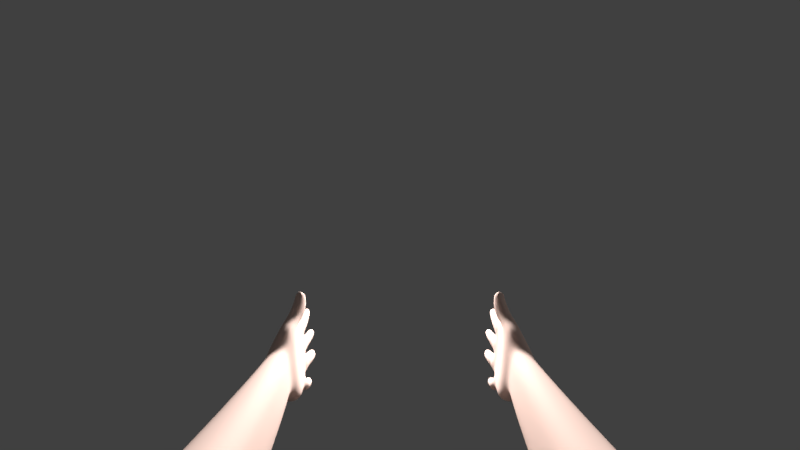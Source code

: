 # Source: CHARACTER_FPS.blend  (saved by Blender 2.79.1; exported with 4.5.12 LTS)
import bpy
from mathutils import Matrix  # noqa: F401  (used for matrix-valued properties, if any)

bpy.ops.wm.read_factory_settings(use_empty=True)
scene = bpy.context.scene
scene.name = 'Scene'

# ---- collections
col_collection_1_001 = bpy.data.collections.new('Collection 1.001'); scene.collection.children.link(col_collection_1_001)
col_collection_1_001.hide_render = True
col_collection_1_001.hide_viewport = True
col_collection_5 = bpy.data.collections.new('Collection 5'); scene.collection.children.link(col_collection_5)
col_collection_5.hide_render = True
col_collection_5.hide_viewport = True
col_collection_11 = bpy.data.collections.new('Collection 11'); scene.collection.children.link(col_collection_11)

# ---- materials (node trees are filled in below, after node groups)
mat_ground = bpy.data.materials.new('ground')
mat_ground.alpha_threshold = 0.0
mat_ground.use_transparent_shadow = False
mat_ground.diffuse_color = (0.04907, 0.4109, 0.04236, 1.0)
mat_ground.roughness = 0.5
mat_ground.specular_intensity = 0.7226
mat_material_002 = bpy.data.materials.new('Material.002')
mat_material_002.alpha_threshold = 0.0
mat_material_002.use_transparent_shadow = False
mat_material_002.diffuse_color = (0.477, 0.477, 0.477, 1.0)
mat_material_002.roughness = 0.5
mat_bala_cor = bpy.data.materials.new('bala cor')
mat_bala_cor.alpha_threshold = 0.0
mat_bala_cor.use_transparent_shadow = False
mat_bala_cor.diffuse_color = (0.7962, 0.6958, 0.01083, 1.0)
mat_bala_cor.roughness = 0.5
mat_material = bpy.data.materials.new('Material')
mat_material.alpha_threshold = 0.0
mat_material.use_transparent_shadow = False
mat_material.diffuse_color = (0.8, 0.585, 0.5101, 1.0)
mat_material.roughness = 0.5

# ---- material node trees

# ---- world
world_world = bpy.data.worlds.new('World'); scene.world = world_world
world_world.color = (0.05088, 0.05088, 0.05088)
world_world.use_sun_shadow = False
world_world.sun_shadow_jitter_overblur = 0.0
world_world.cycles.sampling_method = 'MANUAL'

# ---- cameras
cam_camera_002 = bpy.data.cameras.new('Camera.002')
cam_camera_002.passepartout_alpha = 1.0
cam_camera_002.clip_end = 100.0
cam_camera_002.lens = 13.43
cam_camera_002.sensor_width = 32.0
cam_camera_002.sensor_height = 18.0
cam_camera_002.ortho_scale = 7.314
cam_camera_002.lens_unit = 'FOV'
cam_camera_002.dof.focus_distance = 0.0
cam_camera_002.dof.aperture_fstop = 128.0

# ---- lights
light_lamp_001 = bpy.data.lights.new('Lamp.001', 'POINT')
light_lamp_001.transmission_factor = 0.0
light_lamp_001.cutoff_distance = 30.0
light_lamp_001.energy = 100.0
light_lamp_001.shadow_buffer_clip_start = 1.001
light_lamp_001.shadow_soft_size = 0.1
light_lamp_001.shadow_maximum_resolution = 0.006
light_lamp_001.use_absolute_resolution = True
light_point = bpy.data.lights.new('Point', 'POINT')
light_point.transmission_factor = 0.0
light_point.energy = 100.0
light_point.shadow_buffer_clip_start = 0.5
light_point.shadow_soft_size = 0.1
light_point.shadow_maximum_resolution = 0.006
light_point.use_absolute_resolution = True
light_point_003 = bpy.data.lights.new('Point.003', 'POINT')
light_point_003.transmission_factor = 0.0
light_point_003.energy = 100.0
light_point_003.shadow_buffer_clip_start = 0.5
light_point_003.shadow_soft_size = 0.1
light_point_003.shadow_maximum_resolution = 0.006
light_point_003.use_absolute_resolution = True
light_point_001 = bpy.data.lights.new('Point.001', 'POINT')
light_point_001.transmission_factor = 0.0
light_point_001.energy = 100.0
light_point_001.shadow_buffer_clip_start = 0.5
light_point_001.shadow_soft_size = 0.1
light_point_001.shadow_maximum_resolution = 0.006
light_point_001.use_absolute_resolution = True

# ---- meshes
me_cube_001 = bpy.data.meshes.new('Cube.001')
me_cube_001.from_pydata([(-1.0, -1.0, -1.0), (-1.0, -1.0, 1.0), (-1.0, 1.0, -1.0), (-1.0, 1.0, 1.0), (1.0, -1.0, -1.0), (1.0, -1.0, 1.0), (1.0, 1.0, -1.0), (1.0, 1.0, 1.0)], [], [(0, 1, 3, 2), (2, 3, 7, 6), (6, 7, 5, 4), (4, 5, 1, 0), (2, 6, 4, 0), (7, 3, 1, 5)])
me_cube_001.use_remesh_preserve_volume = False
me_cube_001.use_remesh_preserve_attributes = False
me_cube_001.use_mirror_vertex_groups = False
me_cube_001.update()
me_ground = bpy.data.meshes.new('ground')
me_ground.from_pydata([(-20.0, -20.0, 0.0), (20.0, -20.0, 0.0), (-20.0, 20.0, 0.0), (20.0, 20.0, 0.0)], [], [(0, 1, 3, 2)])
_uv = me_ground.uv_layers.new(name='UVMap')
_uv.uv.foreach_set('vector', [0.0, 0.0, 1.0, 0.0, 1.0, 1.0, 0.0, 1.0])
me_ground.materials.append(mat_ground)
me_ground.use_remesh_preserve_volume = False
me_ground.use_remesh_preserve_attributes = False
me_ground.use_mirror_vertex_groups = False
me_ground.update()
me_piston_piston1 = bpy.data.meshes.new('piston piston1')
me_piston_piston1.from_pydata([(0.01641, 0.01473, -0.09438), (0.009564, 0.01529, -0.09182), (0.003733, 0.01584, -0.08974), (-0.02343, 0.02838, -0.1548), (-0.01356, 0.02706, -0.1599), (0.0417, -0.02417, 0.004826), (0.04247, -0.04643, 0.009454), (0.05558, -0.04551, 0.002347), (0.05565, -0.03789, 0.0003963), (0.05574, -0.0286, -0.001978), (0.05578, -0.02485, -0.002937), (0.006442, -0.003943, -0.08086), (0.007435, -0.01509, -0.07712), (0.01085, -0.01543, -0.07867), (0.009723, -0.006204, -0.08159), (0.009479, -0.004208, -0.08222), (-0.001834, 0.0159, -0.08699), (-0.008452, 0.01605, -0.08384), (-0.03364, 0.02813, -0.1514), (0.02634, -0.02328, 0.009547), (0.02671, -0.02705, 0.01033), (0.02764, -0.03639, 0.01228), (0.02839, -0.04406, 0.01388), (0.003348, -0.003881, -0.07962), (0.003451, -0.005868, -0.07893), (0.003929, -0.01506, -0.07573), (-0.01957, 0.06372, -0.1502), (-0.01049, 0.05971, -0.1553), (0.03725, 0.005009, -0.04822), (0.0373, 0.0435, -0.05088), (0.05823, 0.03563, -0.004971), (0.05587, -0.01524, -0.005395), (0.02507, 0.04752, -0.04341), (0.04441, 0.03973, 0.003175), (0.02515, 0.04762, -0.07743), (0.01387, 0.05159, -0.07036), (0.02489, 0.01077, -0.07559), (0.04134, -0.01381, 0.002671), (0.006169, 0.05439, -0.08886), (0.01681, 0.05045, -0.09566), (0.03024, 0.005783, -0.04419), (0.01798, 0.01141, -0.07248), (0.05515, -0.0911, 0.014), (0.03316, -0.08255, -0.03482), (0.03655, -0.02994, -0.04059), (0.02381, -0.08746, -0.02937), (0.02482, -0.02948, -0.03431), (0.04417, -0.09554, 0.01967), (0.03809, -0.00609, -0.04321), (0.03062, -0.005712, -0.03891), (0.03689, -0.01458, -0.04205), (0.03035, -0.01418, -0.03816), (0.00436, 0.005085, -0.08691), (0.007555, 0.00483, -0.08812), (0.00646, -0.002819, -0.08915), (0.003477, -0.002575, -0.08803), (0.02405, 0.00646, -0.04064), (0.01201, 0.01202, -0.06975), (0.02542, -0.005447, -0.03592), (0.007325, 0.003717, -0.07975), (0.01057, 0.00344, -0.08119), (0.006429, -0.004838, -0.08915), (0.002958, -0.01302, -0.08793), (0.006295, -0.01333, -0.08913), (0.005954, -0.01571, -0.08945), (0.002682, -0.01541, -0.08828), (0.003376, -0.004613, -0.08801), (0.01102, -0.0183, -0.07775), (0.007809, -0.01811, -0.07585), (0.0153, -0.01972, -0.0678), (0.01518, -0.02143, -0.06795), (0.01182, -0.01938, -0.06622), (0.01155, -0.02176, -0.06657), (0.01979, -0.02297, -0.05706), (0.01614, -0.02333, -0.05555), (0.01642, -0.02094, -0.0552), (0.02003, -0.02129, -0.05683), (0.01926, -0.02086, -0.04851), (0.02305, -0.02122, -0.05022), (0.02283, -0.02295, -0.05068), (0.01898, -0.02325, -0.04886), (0.03583, -0.02574, -0.04144), (0.02424, -0.02423, -0.03633), (0.03035, -0.01418, -0.03816), (0.02511, -0.01397, -0.03514), (-0.02951, 0.06073, -0.1473), (0.009367, 0.0065, -0.0364), (0.02538, -0.01361, 0.007533), (0.02865, 0.03721, 0.007573), (0.01091, 0.04491, -0.03969), (0.0006354, 0.04893, -0.06704), (-0.001198, 0.01217, -0.06453), (-0.006418, 0.05169, -0.08581), (0.005864, 0.01206, -0.06734), (0.01718, 0.006481, -0.03865), (0.01216, -0.02863, -0.03025), (0.01389, -0.08152, -0.02664), (0.03293, -0.08991, 0.02342), (0.01966, -0.005125, -0.03426), (0.01138, -0.004662, -0.03189), (0.01962, -0.01361, -0.03361), (0.01227, -0.01326, -0.03161), (0.0005892, -0.002504, -0.08666), (0.001261, 0.005166, -0.08545), (0.004019, 0.00379, -0.07841), (0.0004298, -0.004517, -0.0866), (-0.0004453, -0.01537, -0.08674), (-0.0002365, -0.01298, -0.08636), (0.004214, -0.01794, -0.07486), (0.008086, -0.02105, -0.06494), (0.008262, -0.01934, -0.06482), (0.01257, -0.02258, -0.054), (0.01271, -0.0209, -0.05373), (0.01537, -0.02081, -0.04697), (0.01505, -0.02253, -0.04738), (0.01243, -0.02449, -0.03152), (0.01962, -0.01361, -0.03361), (0.02542, -0.01398, -0.03528)], [], [(0, 1, 2, 3, 4), (5, 6, 7, 8, 9, 10), (11, 12, 13, 14, 15), (2, 16, 17, 18, 3), (19, 20, 21, 22, 6, 5), (23, 24, 25, 12, 11), (3, 26, 27, 4), (28, 29, 30, 31), (29, 32, 33, 30), (34, 35, 32, 29), (36, 34, 29, 28), (31, 30, 33, 37), (27, 26, 38, 39), (10, 31, 37, 5), (4, 27, 39, 0), (36, 28, 40, 41), (7, 42, 43, 44), (44, 43, 45, 46), (42, 47, 45, 43), (28, 48, 49, 40), (31, 10, 48, 28), (0, 36, 41, 1), (0, 39, 34, 36), (39, 38, 35, 34), (42, 7, 6, 47), (48, 50, 51, 49), (10, 9, 50, 48), (52, 53, 54, 55), (41, 40, 56, 57), (40, 49, 58, 56), (2, 1, 53, 52), (41, 57, 59, 60), (1, 41, 60, 53), (54, 15, 14, 61), (53, 60, 15, 54), (60, 59, 11, 15), (62, 63, 64, 65), (55, 54, 61, 66), (64, 67, 68, 65), (63, 13, 67, 64), (67, 13, 69, 70), (13, 12, 71, 69), (72, 70, 73, 74), (69, 71, 75, 76), (68, 67, 70, 72), (76, 75, 77, 78), (74, 73, 79, 80), (81, 79, 78, 50), (80, 79, 81, 82), (61, 14, 13, 63), (66, 61, 63, 62), (79, 73, 76, 78), (73, 70, 69, 76), (83, 50, 78), (46, 82, 81, 44), (84, 58, 49, 83), (78, 77, 84, 83), (50, 9, 8, 81), (81, 8, 7, 44), (3, 18, 85, 26), (86, 87, 88, 89), (89, 88, 33, 32), (90, 89, 32, 35), (91, 86, 89, 90), (87, 37, 33, 88), (85, 92, 38, 26), (19, 5, 37, 87), (18, 17, 92, 85), (91, 93, 94, 86), (22, 95, 96, 97), (95, 46, 45, 96), (97, 96, 45, 47), (86, 94, 98, 99), (87, 86, 99, 19), (17, 16, 93, 91), (17, 91, 90, 92), (92, 90, 35, 38), (97, 47, 6, 22), (99, 98, 100, 101), (19, 99, 101, 20), (52, 55, 102, 103), (93, 57, 56, 94), (94, 56, 58, 98), (2, 52, 103, 16), (93, 104, 59, 57), (16, 103, 104, 93), (102, 105, 24, 23), (103, 102, 23, 104), (104, 23, 11, 59), (62, 65, 106, 107), (55, 66, 105, 102), (106, 65, 68, 108), (107, 106, 108, 25), (108, 109, 110, 25), (25, 110, 71, 12), (72, 74, 111, 109), (110, 112, 75, 71), (68, 72, 109, 108), (112, 113, 77, 75), (74, 80, 114, 111), (115, 101, 113, 114), (80, 82, 115, 114), (105, 107, 25, 24), (66, 62, 107, 105), (114, 113, 112, 111), (111, 112, 110, 109), (116, 113, 101), (46, 95, 115, 82), (117, 116, 98, 58), (113, 116, 117, 77), (101, 115, 21, 20), (115, 95, 22, 21)])
me_piston_piston1.materials.append(mat_material_002)
me_piston_piston1.use_remesh_preserve_volume = False
me_piston_piston1.use_remesh_preserve_attributes = False
me_piston_piston1.use_mirror_vertex_groups = False
me_piston_piston1.update()
me_cube_005 = bpy.data.meshes.new('Cube.005')
me_cube_005.from_pydata([(-0.3748, -0.3391, -1.0), (-0.3748, -0.3391, 1.0), (-0.3748, 0.3391, -1.0), (-0.3748, 0.3391, 1.0), (0.3748, -0.3391, -1.0), (0.3748, -0.3391, 1.0), (0.3748, 0.3391, -1.0), (0.3748, 0.3391, 1.0)], [], [(0, 1, 3, 2), (2, 3, 7, 6), (6, 7, 5, 4), (4, 5, 1, 0), (2, 6, 4, 0), (7, 3, 1, 5)])
me_cube_005.use_remesh_preserve_volume = False
me_cube_005.use_remesh_preserve_attributes = False
me_cube_005.use_mirror_vertex_groups = False
me_cube_005.update()
me_cube_003 = bpy.data.meshes.new('Cube.003')
me_cube_003.from_pydata([(-0.002614, -0.1478, 0.01256), (-0.002614, -0.1474, 0.01911), (-0.002614, -0.1355, 0.01384), (-0.002614, -0.1351, 0.02039), (0.002614, -0.1478, 0.01256), (0.002614, -0.1474, 0.01911), (0.002614, -0.1355, 0.01384), (0.002614, -0.1351, 0.02039)], [], [(0, 1, 3, 2), (2, 3, 7, 6), (6, 7, 5, 4), (4, 5, 1, 0), (2, 6, 4, 0), (7, 3, 1, 5)])
me_cube_003.materials.append(mat_bala_cor)
me_cube_003.use_remesh_preserve_volume = False
me_cube_003.use_remesh_preserve_attributes = False
me_cube_003.use_mirror_vertex_groups = False
me_cube_003.update()
me_mao = bpy.data.meshes.new('MAO')
me_mao.from_pydata([(0.1728, 0.4974, 0.06994), (0.175, 0.5069, 0.06155), (0.1791, 0.503, 0.05137), (0.1773, 0.4689, 0.05128), (0.1721, 0.4633, 0.05699), (0.164, 0.5122, -0.03704), (0.1629, 0.5219, -0.04005), (0.1618, 0.5308, -0.04278), (0.1534, 0.5305, -0.04593), (0.1533, 0.5127, -0.0385), (0.1547, 0.5487, 0.0447), (0.1587, 0.5497, 0.05337), (0.1581, 0.5346, 0.05418), (0.1554, 0.5343, 0.03154), (0.156, 0.5481, 0.03108), (0.1483, 0.5471, -0.009528), (0.1529, 0.5474, 0.004457), (0.1523, 0.5336, 0.004919), (0.1489, 0.5324, -0.02384), (0.1498, 0.5466, -0.02216), (0.1518, 0.548, 0.01955), (0.1452, 0.515, -0.01852), (0.1458, 0.5132, -0.03492), (0.1462, 0.531, -0.04239), (0.1438, 0.5327, -0.03401), (0.153, 0.5193, 0.09316), (0.1483, 0.5219, 0.09101), (0.1504, 0.5404, 0.1064), (0.1557, 0.538, 0.1096), (0.1556, 0.5369, 0.1087), (0.155, 0.5328, 0.105), (0.1679, 0.5246, 0.08605), (0.1659, 0.5366, 0.09971), (0.1653, 0.5403, 0.1038), (0.1651, 0.5414, 0.1051), (0.1643, 0.5446, 0.1008), (0.1671, 0.528, 0.08281), (0.1494, 0.4642, 0.06816), (0.145, 0.4707, 0.05503), (0.1524, 0.5041, 0.06477), (0.1488, 0.4965, 0.07159), (0.1522, 0.4917, 0.07435), (0.1694, 0.4621, -0.01387), (0.176, 0.4623, 0.003429), (0.1753, 0.4962, 0.003275), (0.1728, 0.4959, -0.00863), (0.1705, 0.4956, -0.01874), (0.1789, 0.463, 0.02814), (0.1774, 0.4968, 0.02561), (0.1763, 0.4965, 0.01378), (0.1672, 0.4957, -0.02766), (0.1643, 0.4957, -0.03523), (0.1627, 0.464, -0.02943), (0.1783, 0.5, 0.03901), (0.1738, 0.6038, 0.05485), (0.1737, 0.6046, 0.05522), (0.1714, 0.6101, 0.05095), (0.1714, 0.6146, 0.05257), (0.1729, 0.6139, 0.05723), (0.1727, 0.6155, 0.05761), (0.1709, 0.6168, 0.05155), (0.1699, 0.5971, 0.04638), (0.1583, 0.557, -0.04714), (0.1584, 0.566, -0.05011), (0.1568, 0.5662, -0.05525), (0.1569, 0.5707, -0.05653), (0.1585, 0.5728, -0.0522), (0.1586, 0.5742, -0.05278), (0.1564, 0.5725, -0.05858), (0.1558, 0.5566, -0.05316), (0.1714, 0.5952, 0.06025), (0.1721, 0.6145, 0.06329), (0.1724, 0.6126, 0.06131), (0.1725, 0.608, 0.06134), (0.1679, 0.6095, 0.02178), (0.1685, 0.6313, 0.02041), (0.1689, 0.631, 0.01372), (0.169, 0.6292, 0.01379), (0.1686, 0.6293, 0.01854), (0.1686, 0.6246, 0.01942), (0.1692, 0.6199, 0.01415), (0.1696, 0.6182, 0.01424), (0.1641, 0.6008, -0.01078), (0.1647, 0.6224, -0.01438), (0.1653, 0.621, -0.02167), (0.1652, 0.6204, -0.02219), (0.1649, 0.6204, -0.01597), (0.1644, 0.6168, -0.01538), (0.1655, 0.611, -0.02058), (0.1659, 0.6082, -0.02027), (0.1578, 0.5583, -0.04013), (0.1582, 0.5766, -0.045), (0.1582, 0.5739, -0.04654), (0.1581, 0.5703, -0.04503), (0.1628, 0.6142, -0.02773), (0.1633, 0.618, -0.02806), (0.1628, 0.6196, -0.02974), (0.1622, 0.5986, -0.02656), (0.1674, 0.6242, 0.008388), (0.1675, 0.6289, 0.008744), (0.1669, 0.6309, 0.007346), (0.1662, 0.6091, 0.007482), (0.175, 0.5142, 0.002801), (0.1712, 0.5141, -0.00814), (0.1783, 0.5149, 0.0272), (0.1755, 0.5147, 0.01561), (0.1753, 0.5159, 0.05232), (0.1775, 0.5154, 0.03923), (0.1682, 0.5138, -0.02119), (0.1662, 0.513, -0.02887), (0.137, 0.4639, -0.01012), (0.1436, 0.4434, 0.0003077), (0.1472, 0.443, -0.004677), (0.1379, 0.465, -0.02736), (0.1665, 0.442, -0.00691), (0.1712, 0.4419, -0.002897), (0.1725, 0.5324, 0.002584), (0.173, 0.5468, 0.01644), (0.1691, 0.5465, 0.002581), (0.1516, 0.556, -0.05487), (0.152, 0.5727, -0.05883), (0.176, 0.5332, 0.02916), (0.176, 0.5475, 0.04237), (0.1722, 0.5472, 0.0292), (0.1572, 0.5988, -0.02708), (0.1579, 0.6199, -0.03025), (0.1591, 0.61, 0.0228), (0.1553, 0.61, 0.01635), (0.1583, 0.6316, 0.01498), (0.1615, 0.6316, 0.01887), (0.1672, 0.5955, 0.06203), (0.1628, 0.5957, 0.06125), (0.1659, 0.6152, 0.06227), (0.1686, 0.6147, 0.0648), (0.177, 0.4425, 0.02762), (0.1761, 0.443, 0.03858), (0.1746, 0.442, 0.007003), (0.1484, 0.4446, 0.04179), (0.1459, 0.4443, 0.03122), (0.1412, 0.4651, 0.0325), (0.1435, 0.4437, 0.0106), (0.1383, 0.4644, 0.007795), (0.1496, 0.5157, 0.00575), (0.1464, 0.4978, 0.00663), (0.1422, 0.4972, -0.01546), (0.1524, 0.5163, 0.0302), (0.149, 0.4984, 0.0289), (0.1538, 0.5171, 0.05482), (0.1493, 0.4642, -0.03293), (0.1501, 0.4957, -0.0379), (0.1662, 0.5165, 0.05602), (0.1587, 0.5077, 0.06035), (0.14, 0.4964, -0.03403), (0.156, 0.532, -0.02466), (0.1664, 0.5315, -0.02587), (0.1628, 0.5459, -0.02368), (0.1545, 0.5463, -0.02455), (0.1672, 0.5342, 0.05611), (0.1639, 0.5495, 0.05523), (0.1696, 0.546, -0.01189), (0.1741, 0.5338, 0.05233), (0.1791, 0.5332, 0.04029), (0.1779, 0.5326, 0.01633), (0.1732, 0.5319, -0.01069), (0.1625, 0.6162, 0.05827), (0.1679, 0.6169, 0.05777), (0.1655, 0.5973, 0.04602), (0.1672, 0.617, 0.05125), (0.159, 0.5968, 0.05432), (0.1646, 0.6315, 0.02197), (0.1638, 0.6324, 0.01442), (0.1636, 0.6098, 0.02349), (0.1689, 0.6092, 0.01472), (0.1617, 0.6093, 0.006913), (0.1628, 0.6311, 0.006827), (0.1601, 0.6227, -0.01289), (0.1572, 0.6224, -0.01577), (0.1533, 0.6216, -0.02104), (0.159, 0.6226, -0.02162), (0.1544, 0.6013, -0.009644), (0.1504, 0.6004, -0.01712), (0.1594, 0.6011, -0.009254), (0.1651, 0.5995, -0.01916), (0.154, 0.5769, -0.04356), (0.1512, 0.5764, -0.04617), (0.1475, 0.5752, -0.05033), (0.153, 0.576, -0.05154), (0.1491, 0.5588, -0.03913), (0.1458, 0.5577, -0.04536), (0.1536, 0.5586, -0.03869), (0.1612, 0.4898, 0.07551), (0.1608, 0.4623, 0.0691), (0.1534, 0.4451, 0.04985), (0.1549, 0.5447, 0.09949), (0.1615, 0.5464, 0.09796), (0.1571, 0.5441, 0.1037), (0.16, 0.5375, 0.07943), (0.1604, 0.5198, 0.09173), (0.1606, 0.5263, 0.09716), (0.1501, 0.5342, 0.08112), (0.1482, 0.5461, -0.03317), (0.1536, 0.5458, -0.03264), (0.1441, 0.5454, -0.04089), (0.1567, 0.5437, -0.05126), (0.1515, 0.5443, -0.05201), (0.1462, 0.5443, -0.05004), (0.1587, 0.5455, -0.03438), (0.1449, 0.5321, 0.08669), (0.1502, 0.5423, 0.1034), (0.1608, 0.5324, 0.1023), (0.1574, 0.6096, 0.008497), (0.1605, 0.6313, 0.01043), (0.1613, 0.5975, 0.04737), (0.165, 0.6168, 0.05393), (0.1718, 0.549, 0.05186), (0.1524, 0.5991, -0.02542), (0.1558, 0.6204, -0.02671), (0.1474, 0.5562, -0.05295), (0.1499, 0.5735, -0.05577), (0.1512, 0.5607, -0.02099), (0.1556, 0.5604, -0.02285), (0.1561, 0.5746, -0.02453), (0.1506, 0.5749, -0.02262), (0.1654, 0.5611, -0.002948), (0.1582, 0.5615, -0.001623), (0.1586, 0.5763, -0.003861), (0.1641, 0.5759, -0.005618), (0.1618, 0.5601, -0.02221), (0.1675, 0.5555, -0.01285), (0.1684, 0.5636, -0.01406), (0.1619, 0.5743, -0.02393), (0.1536, 0.5617, -0.001572), (0.1528, 0.5765, -0.004311), (0.1496, 0.5614, -0.0115), (0.1483, 0.5759, -0.01329), (0.1688, 0.565, 0.02536), (0.1617, 0.5654, 0.02682), (0.1625, 0.5832, 0.02611), (0.1676, 0.5829, 0.02407), (0.155, 0.5651, 0.007627), (0.1593, 0.5649, 0.006551), (0.1602, 0.5827, 0.006186), (0.155, 0.583, 0.00809), (0.1666, 0.5645, 0.006279), (0.1656, 0.5824, 0.00687), (0.1709, 0.5608, 0.01624), (0.1716, 0.5737, 0.01589), (0.1572, 0.5657, 0.02671), (0.1571, 0.5835, 0.02529), (0.1536, 0.5656, 0.01841), (0.153, 0.5834, 0.01776), (0.171, 0.562, 0.05417), (0.1649, 0.5624, 0.05678), (0.166, 0.5754, 0.06002), (0.1712, 0.5751, 0.05776), (0.1577, 0.5624, 0.03688), (0.1625, 0.5621, 0.03582), (0.1637, 0.5765, 0.0396), (0.1583, 0.5768, 0.04131), (0.1703, 0.5617, 0.03542), (0.1748, 0.5574, 0.04444), (0.1751, 0.5666, 0.04631), (0.1692, 0.5762, 0.04005), (0.1599, 0.5626, 0.05546), (0.1559, 0.5625, 0.04729), (0.1557, 0.5765, 0.05011), (0.1603, 0.5757, 0.05903), (0.152, 0.5876, -0.02346), (0.1568, 0.5873, -0.0251), (0.1636, 0.5888, -0.008926), (0.1589, 0.5891, -0.007419), (0.1617, 0.587, -0.02458), (0.1652, 0.588, -0.01729), (0.166, 0.5906, -0.01784), (0.154, 0.5893, -0.007805), (0.1501, 0.5886, -0.01536), (0.171, 0.5887, 0.05899), (0.1668, 0.5889, 0.06081), (0.1607, 0.5906, 0.04582), (0.1649, 0.5904, 0.04444), (0.1694, 0.5901, 0.0448), (0.1732, 0.589, 0.0515), (0.1739, 0.5904, 0.05177), (0.1622, 0.5891, 0.06001), (0.1584, 0.5901, 0.0529), (0.1673, 0.5972, 0.02228), (0.163, 0.5975, 0.02399), (0.1568, 0.5973, 0.008894), (0.1611, 0.597, 0.007299), (0.1656, 0.5968, 0.007872), (0.1711, 0.5824, 0.01571), (0.1693, 0.5931, 0.01544), (0.1585, 0.5977, 0.0233), (0.1548, 0.5977, 0.0169), (0.1711, 0.5081, 0.07495), (0.1613, 0.503, 0.08093), (0.161, 0.5114, 0.0864), (0.1466, 0.5156, 0.07374), (0.1507, 0.5179, 0.06979), (0.1609, 0.5208, 0.06683), (0.1538, 0.504, 0.08055), (0.1673, 0.5149, 0.07089), (0.1499, 0.5082, 0.07984), (0.1609, 0.5389, 0.1079), (0.1724, 0.596, 0.05322), (0.1747, 0.5754, 0.04813), (0.1698, 0.5997, 0.01508), (0.1676, 0.5749, -0.01545), (0.1568, 0.4424, -0.0102), (0.1637, 0.4446, 0.04984), (0.1712, 0.4445, 0.04684), (0.1605, 0.4136, -0.01166), (0.1657, 0.4135, -0.007219), (0.1657, 0.4165, 0.04782), (0.1574, 0.4165, 0.05114), (0.1351, 0.4152, -0.003673), (0.1392, 0.4148, -0.009189), (0.1498, 0.414, -0.01531), (0.1751, 0.4155, 0.0253), (0.1711, 0.4148, 0.03868), (0.1724, 0.4148, 0.002489), (0.1405, 0.4165, 0.04222), (0.1377, 0.4162, 0.03053), (0.135, 0.4155, 0.007719), (0.146, 0.4171, 0.05114), (0.1659, 0.5368, 0.09963), (0.1607, 0.5326, 0.1024), (0.1614, 0.5375, 0.1077), (0.1655, 0.5401, 0.104), (0.1609, 0.5381, 0.1071), (0.1556, 0.5369, 0.1089), (0.1551, 0.5329, 0.105), (0.1673, 0.5224, -0.02347), (0.1655, 0.5228, -0.03148), (0.167, 0.5314, -0.03593), (0.1656, 0.5851, -0.01689), (0.169, 0.5967, 0.01528), (0.1733, 0.5859, 0.05077), (0.1631, 0.5444, -0.04233), (0.1647, 0.5392, -0.03977), (0.1611, 0.5497, -0.04437), (0.1737, 0.6046, 0.05523), (0.1725, 0.608, 0.06134), (0.1724, 0.6126, 0.06131), (0.1734, 0.6139, 0.05716), (0.1568, 0.5662, -0.05525), (0.1569, 0.5707, -0.05653), (0.1675, 0.6289, 0.008744), (0.1696, 0.6292, 0.01372), (0.1649, 0.6204, -0.01596), (0.1644, 0.6168, -0.01538), (0.1583, 0.5661, -0.0501), (0.1674, 0.6242, 0.00839), (0.1654, 0.611, -0.02056), (0.1714, 0.6146, 0.05257), (0.1714, 0.6101, 0.05095), (0.1692, 0.6199, 0.01416), (0.1686, 0.6246, 0.01942), (0.1686, 0.6293, 0.01854), (0.1658, 0.6204, -0.02226), (0.1634, 0.618, -0.02806), (0.1628, 0.6142, -0.02773), (0.1591, 0.5728, -0.05226), (0.1582, 0.5703, -0.04503), (0.1582, 0.5739, -0.04654), (0.1609, 0.5479, 0.03051), (0.1578, 0.5471, 0.003889), (0.15, 0.1874, -0.03997), (0.1578, 0.1872, -0.03334), (0.1577, 0.1916, 0.0488), (0.1453, 0.1917, 0.05376), (0.1121, 0.1898, -0.02805), (0.1182, 0.1892, -0.03628), (0.134, 0.188, -0.04541), (0.1717, 0.1902, 0.0152), (0.1658, 0.1892, 0.03516), (0.1677, 0.1892, -0.01885), (0.1139, 0.1941, 0.0455), (0.1073, 0.195, 0.02294), (0.1033, 0.1941, -0.01111), (0.1284, 0.1926, 0.05377), (0.1409, 0.01304, -0.0137), (0.1486, 0.01326, -0.006913), (0.1468, 0.02216, 0.07484), (0.1342, 0.02246, 0.07952), (0.1028, 0.0159, -0.002745), (0.109, 0.01488, -0.0108), (0.1251, 0.01332, -0.01951), (0.1615, 0.01891, 0.04168), (0.1552, 0.01897, 0.06153), (0.1582, 0.01607, 0.007656), (0.103, 0.02428, 0.07048), (0.09687, 0.02393, 0.04776), (0.09361, 0.02109, 0.01373), (0.1173, 0.02326, 0.07912), (-0.1728, 0.4974, 0.06994), (-0.175, 0.5069, 0.06155), (-0.1791, 0.503, 0.05137), (-0.1773, 0.4689, 0.05128), (-0.1721, 0.4633, 0.05699), (-0.164, 0.5122, -0.03704), (-0.1629, 0.5219, -0.04005), (-0.1618, 0.5308, -0.04278), (-0.1534, 0.5305, -0.04593), (-0.1533, 0.5127, -0.0385), (-0.1547, 0.5487, 0.0447), (-0.1587, 0.5497, 0.05337), (-0.1581, 0.5346, 0.05418), (-0.1554, 0.5343, 0.03154), (-0.156, 0.5481, 0.03108), (-0.1483, 0.5471, -0.009528), (-0.1529, 0.5474, 0.004457), (-0.1523, 0.5336, 0.004919), (-0.1489, 0.5324, -0.02384), (-0.1498, 0.5466, -0.02216), (-0.1518, 0.548, 0.01955), (-0.1452, 0.515, -0.01852), (-0.1458, 0.5132, -0.03492), (-0.1462, 0.531, -0.04239), (-0.1438, 0.5327, -0.03401), (-0.153, 0.5193, 0.09316), (-0.1483, 0.5219, 0.09101), (-0.1504, 0.5404, 0.1064), (-0.1557, 0.538, 0.1096), (-0.1556, 0.5369, 0.1087), (-0.155, 0.5328, 0.105), (-0.1679, 0.5246, 0.08605), (-0.1659, 0.5366, 0.09971), (-0.1653, 0.5403, 0.1038), (-0.1651, 0.5414, 0.1051), (-0.1643, 0.5446, 0.1008), (-0.1671, 0.528, 0.08281), (-0.1494, 0.4642, 0.06816), (-0.145, 0.4707, 0.05503), (-0.1524, 0.5041, 0.06477), (-0.1488, 0.4965, 0.07159), (-0.1522, 0.4917, 0.07435), (-0.1694, 0.4621, -0.01387), (-0.176, 0.4623, 0.003429), (-0.1753, 0.4962, 0.003275), (-0.1728, 0.4959, -0.00863), (-0.1705, 0.4956, -0.01874), (-0.1789, 0.463, 0.02814), (-0.1774, 0.4968, 0.02561), (-0.1763, 0.4965, 0.01378), (-0.1672, 0.4957, -0.02766), (-0.1643, 0.4957, -0.03523), (-0.1627, 0.464, -0.02943), (-0.1783, 0.5, 0.03901), (-0.1738, 0.6038, 0.05485), (-0.1737, 0.6046, 0.05522), (-0.1714, 0.6101, 0.05095), (-0.1714, 0.6146, 0.05257), (-0.1729, 0.6139, 0.05723), (-0.1727, 0.6155, 0.05761), (-0.1709, 0.6168, 0.05155), (-0.1699, 0.5971, 0.04638), (-0.1583, 0.557, -0.04714), (-0.1584, 0.566, -0.05011), (-0.1568, 0.5662, -0.05525), (-0.1569, 0.5707, -0.05653), (-0.1585, 0.5728, -0.0522), (-0.1586, 0.5742, -0.05278), (-0.1564, 0.5725, -0.05858), (-0.1558, 0.5566, -0.05316), (-0.1714, 0.5952, 0.06025), (-0.1721, 0.6145, 0.06329), (-0.1724, 0.6126, 0.06131), (-0.1725, 0.608, 0.06134), (-0.1679, 0.6095, 0.02178), (-0.1685, 0.6313, 0.02041), (-0.1689, 0.631, 0.01372), (-0.169, 0.6292, 0.01379), (-0.1686, 0.6293, 0.01854), (-0.1686, 0.6246, 0.01942), (-0.1692, 0.6199, 0.01415), (-0.1696, 0.6182, 0.01424), (-0.1641, 0.6008, -0.01078), (-0.1647, 0.6224, -0.01438), (-0.1653, 0.621, -0.02167), (-0.1652, 0.6204, -0.02219), (-0.1649, 0.6204, -0.01597), (-0.1644, 0.6168, -0.01538), (-0.1655, 0.611, -0.02058), (-0.1659, 0.6082, -0.02027), (-0.1578, 0.5583, -0.04013), (-0.1582, 0.5766, -0.045), (-0.1582, 0.5739, -0.04654), (-0.1581, 0.5703, -0.04503), (-0.1628, 0.6142, -0.02773), (-0.1633, 0.618, -0.02806), (-0.1628, 0.6196, -0.02974), (-0.1622, 0.5986, -0.02656), (-0.1674, 0.6242, 0.008388), (-0.1675, 0.6289, 0.008744), (-0.1669, 0.6309, 0.007346), (-0.1662, 0.6091, 0.007482), (-0.175, 0.5142, 0.002801), (-0.1712, 0.5141, -0.00814), (-0.1783, 0.5149, 0.0272), (-0.1755, 0.5147, 0.01561), (-0.1753, 0.5159, 0.05232), (-0.1775, 0.5154, 0.03923), (-0.1682, 0.5138, -0.02119), (-0.1662, 0.513, -0.02887), (-0.137, 0.4639, -0.01012), (-0.1436, 0.4434, 0.0003077), (-0.1472, 0.443, -0.004677), (-0.1379, 0.465, -0.02736), (-0.1665, 0.442, -0.00691), (-0.1712, 0.4419, -0.002897), (-0.1725, 0.5324, 0.002584), (-0.173, 0.5468, 0.01644), (-0.1691, 0.5465, 0.002581), (-0.1516, 0.556, -0.05487), (-0.152, 0.5727, -0.05883), (-0.176, 0.5332, 0.02916), (-0.176, 0.5475, 0.04237), (-0.1722, 0.5472, 0.0292), (-0.1572, 0.5988, -0.02708), (-0.1579, 0.6199, -0.03025), (-0.1591, 0.61, 0.0228), (-0.1553, 0.61, 0.01635), (-0.1583, 0.6316, 0.01498), (-0.1615, 0.6316, 0.01887), (-0.1672, 0.5955, 0.06203), (-0.1628, 0.5957, 0.06125), (-0.1659, 0.6152, 0.06227), (-0.1686, 0.6147, 0.0648), (-0.177, 0.4425, 0.02762), (-0.1761, 0.443, 0.03858), (-0.1746, 0.442, 0.007003), (-0.1484, 0.4446, 0.04179), (-0.1459, 0.4443, 0.03122), (-0.1412, 0.4651, 0.0325), (-0.1435, 0.4437, 0.0106), (-0.1383, 0.4644, 0.007795), (-0.1496, 0.5157, 0.00575), (-0.1464, 0.4978, 0.00663), (-0.1422, 0.4972, -0.01546), (-0.1524, 0.5163, 0.0302), (-0.149, 0.4984, 0.0289), (-0.1538, 0.5171, 0.05482), (-0.1493, 0.4642, -0.03293), (-0.1501, 0.4957, -0.0379), (-0.1662, 0.5165, 0.05602), (-0.1587, 0.5077, 0.06035), (-0.14, 0.4964, -0.03403), (-0.156, 0.532, -0.02466), (-0.1664, 0.5315, -0.02587), (-0.1628, 0.5459, -0.02368), (-0.1545, 0.5463, -0.02455), (-0.1672, 0.5342, 0.05611), (-0.1639, 0.5495, 0.05523), (-0.1696, 0.546, -0.01189), (-0.1741, 0.5338, 0.05233), (-0.1791, 0.5332, 0.04029), (-0.1779, 0.5326, 0.01633), (-0.1732, 0.5319, -0.01069), (-0.1625, 0.6162, 0.05827), (-0.1679, 0.6169, 0.05777), (-0.1655, 0.5973, 0.04602), (-0.1672, 0.617, 0.05125), (-0.159, 0.5968, 0.05432), (-0.1646, 0.6315, 0.02197), (-0.1638, 0.6324, 0.01442), (-0.1636, 0.6098, 0.02349), (-0.1689, 0.6092, 0.01472), (-0.1617, 0.6093, 0.006913), (-0.1628, 0.6311, 0.006827), (-0.1601, 0.6227, -0.01289), (-0.1572, 0.6224, -0.01577), (-0.1533, 0.6216, -0.02104), (-0.159, 0.6226, -0.02162), (-0.1544, 0.6013, -0.009644), (-0.1504, 0.6004, -0.01712), (-0.1594, 0.6011, -0.009254), (-0.1651, 0.5995, -0.01916), (-0.154, 0.5769, -0.04356), (-0.1512, 0.5764, -0.04617), (-0.1475, 0.5752, -0.05033), (-0.153, 0.576, -0.05154), (-0.1491, 0.5588, -0.03913), (-0.1458, 0.5577, -0.04536), (-0.1536, 0.5586, -0.03869), (-0.1612, 0.4898, 0.07551), (-0.1608, 0.4623, 0.0691), (-0.1534, 0.4451, 0.04985), (-0.1549, 0.5447, 0.09949), (-0.1615, 0.5464, 0.09796), (-0.1571, 0.5441, 0.1037), (-0.16, 0.5375, 0.07943), (-0.1604, 0.5198, 0.09173), (-0.1606, 0.5263, 0.09716), (-0.1501, 0.5342, 0.08112), (-0.1482, 0.5461, -0.03317), (-0.1536, 0.5458, -0.03264), (-0.1441, 0.5454, -0.04089), (-0.1567, 0.5437, -0.05126), (-0.1515, 0.5443, -0.05201), (-0.1462, 0.5443, -0.05004), (-0.1587, 0.5455, -0.03438), (-0.1449, 0.5321, 0.08669), (-0.1502, 0.5423, 0.1034), (-0.1608, 0.5324, 0.1023), (-0.1574, 0.6096, 0.008497), (-0.1605, 0.6313, 0.01043), (-0.1613, 0.5975, 0.04737), (-0.165, 0.6168, 0.05393), (-0.1718, 0.549, 0.05186), (-0.1524, 0.5991, -0.02542), (-0.1558, 0.6204, -0.02671), (-0.1474, 0.5562, -0.05295), (-0.1499, 0.5735, -0.05577), (-0.1512, 0.5607, -0.02099), (-0.1556, 0.5604, -0.02285), (-0.1561, 0.5746, -0.02453), (-0.1506, 0.5749, -0.02262), (-0.1654, 0.5611, -0.002948), (-0.1582, 0.5615, -0.001623), (-0.1586, 0.5763, -0.003861), (-0.1641, 0.5759, -0.005618), (-0.1618, 0.5601, -0.02221), (-0.1675, 0.5555, -0.01285), (-0.1684, 0.5636, -0.01406), (-0.1619, 0.5743, -0.02393), (-0.1536, 0.5617, -0.001572), (-0.1528, 0.5765, -0.004311), (-0.1496, 0.5614, -0.0115), (-0.1483, 0.5759, -0.01329), (-0.1688, 0.565, 0.02536), (-0.1617, 0.5654, 0.02682), (-0.1625, 0.5832, 0.02611), (-0.1676, 0.5829, 0.02407), (-0.155, 0.5651, 0.007627), (-0.1593, 0.5649, 0.006551), (-0.1602, 0.5827, 0.006186), (-0.155, 0.583, 0.00809), (-0.1666, 0.5645, 0.006279), (-0.1656, 0.5824, 0.00687), (-0.1709, 0.5608, 0.01624), (-0.1716, 0.5737, 0.01589), (-0.1572, 0.5657, 0.02671), (-0.1571, 0.5835, 0.02529), (-0.1536, 0.5656, 0.01841), (-0.153, 0.5834, 0.01776), (-0.171, 0.562, 0.05417), (-0.1649, 0.5624, 0.05678), (-0.166, 0.5754, 0.06002), (-0.1712, 0.5751, 0.05776), (-0.1577, 0.5624, 0.03688), (-0.1625, 0.5621, 0.03582), (-0.1637, 0.5765, 0.0396), (-0.1583, 0.5768, 0.04131), (-0.1703, 0.5617, 0.03542), (-0.1748, 0.5574, 0.04444), (-0.1751, 0.5666, 0.04631), (-0.1692, 0.5762, 0.04005), (-0.1599, 0.5626, 0.05546), (-0.1559, 0.5625, 0.04729), (-0.1557, 0.5765, 0.05011), (-0.1603, 0.5757, 0.05903), (-0.152, 0.5876, -0.02346), (-0.1568, 0.5873, -0.0251), (-0.1636, 0.5888, -0.008926), (-0.1589, 0.5891, -0.007419), (-0.1617, 0.587, -0.02458), (-0.1652, 0.588, -0.01729), (-0.166, 0.5906, -0.01784), (-0.154, 0.5893, -0.007805), (-0.1501, 0.5886, -0.01536), (-0.171, 0.5887, 0.05899), (-0.1668, 0.5889, 0.06081), (-0.1607, 0.5906, 0.04582), (-0.1649, 0.5904, 0.04444), (-0.1694, 0.5901, 0.0448), (-0.1732, 0.589, 0.0515), (-0.1739, 0.5904, 0.05177), (-0.1622, 0.5891, 0.06001), (-0.1584, 0.5901, 0.0529), (-0.1673, 0.5972, 0.02228), (-0.163, 0.5975, 0.02399), (-0.1568, 0.5973, 0.008894), (-0.1611, 0.597, 0.007299), (-0.1656, 0.5968, 0.007872), (-0.1711, 0.5824, 0.01571), (-0.1693, 0.5931, 0.01544), (-0.1585, 0.5977, 0.0233), (-0.1548, 0.5977, 0.0169), (-0.1711, 0.5081, 0.07495), (-0.1613, 0.503, 0.08093), (-0.161, 0.5114, 0.0864), (-0.1466, 0.5156, 0.07374), (-0.1507, 0.5179, 0.06979), (-0.1609, 0.5208, 0.06683), (-0.1538, 0.504, 0.08055), (-0.1673, 0.5149, 0.07089), (-0.1499, 0.5082, 0.07984), (-0.1609, 0.5389, 0.1079), (-0.1724, 0.596, 0.05322), (-0.1747, 0.5754, 0.04813), (-0.1698, 0.5997, 0.01508), (-0.1676, 0.5749, -0.01545), (-0.1568, 0.4424, -0.0102), (-0.1637, 0.4446, 0.04984), (-0.1712, 0.4445, 0.04684), (-0.1605, 0.4136, -0.01166), (-0.1657, 0.4135, -0.007219), (-0.1657, 0.4165, 0.04782), (-0.1574, 0.4165, 0.05114), (-0.1351, 0.4152, -0.003673), (-0.1392, 0.4148, -0.009189), (-0.1498, 0.414, -0.01531), (-0.1751, 0.4155, 0.0253), (-0.1711, 0.4148, 0.03868), (-0.1724, 0.4148, 0.002489), (-0.1405, 0.4165, 0.04222), (-0.1377, 0.4162, 0.03053), (-0.135, 0.4155, 0.007719), (-0.146, 0.4171, 0.05114), (-0.1659, 0.5368, 0.09963), (-0.1607, 0.5326, 0.1024), (-0.1614, 0.5375, 0.1077), (-0.1655, 0.5401, 0.104), (-0.1609, 0.5381, 0.1071), (-0.1556, 0.5369, 0.1089), (-0.1551, 0.5329, 0.105), (-0.1673, 0.5224, -0.02347), (-0.1655, 0.5228, -0.03148), (-0.167, 0.5314, -0.03593), (-0.1656, 0.5851, -0.01689), (-0.169, 0.5967, 0.01528), (-0.1733, 0.5859, 0.05077), (-0.1631, 0.5444, -0.04233), (-0.1647, 0.5392, -0.03977), (-0.1611, 0.5497, -0.04437), (-0.1737, 0.6046, 0.05523), (-0.1725, 0.608, 0.06134), (-0.1724, 0.6126, 0.06131), (-0.1734, 0.6139, 0.05716), (-0.1568, 0.5662, -0.05525), (-0.1569, 0.5707, -0.05653), (-0.1675, 0.6289, 0.008744), (-0.1696, 0.6292, 0.01372), (-0.1649, 0.6204, -0.01596), (-0.1644, 0.6168, -0.01538), (-0.1583, 0.5661, -0.0501), (-0.1674, 0.6242, 0.00839), (-0.1654, 0.611, -0.02056), (-0.1714, 0.6146, 0.05257), (-0.1714, 0.6101, 0.05095), (-0.1692, 0.6199, 0.01416), (-0.1686, 0.6246, 0.01942), (-0.1686, 0.6293, 0.01854), (-0.1658, 0.6204, -0.02226), (-0.1634, 0.618, -0.02806), (-0.1628, 0.6142, -0.02773), (-0.1591, 0.5728, -0.05226), (-0.1582, 0.5703, -0.04503), (-0.1582, 0.5739, -0.04654), (-0.1609, 0.5479, 0.03051), (-0.1578, 0.5471, 0.003889), (-0.15, 0.1874, -0.03997), (-0.1578, 0.1872, -0.03334), (-0.1577, 0.1916, 0.0488), (-0.1453, 0.1917, 0.05376), (-0.1121, 0.1898, -0.02805), (-0.1182, 0.1892, -0.03628), (-0.134, 0.188, -0.04541), (-0.1717, 0.1902, 0.0152), (-0.1658, 0.1892, 0.03516), (-0.1677, 0.1892, -0.01885), (-0.1139, 0.1941, 0.0455), (-0.1073, 0.195, 0.02294), (-0.1033, 0.1941, -0.01111), (-0.1284, 0.1926, 0.05377), (-0.1409, 0.01304, -0.0137), (-0.1486, 0.01326, -0.006913), (-0.1468, 0.02216, 0.07484), (-0.1342, 0.02246, 0.07952), (-0.1028, 0.0159, -0.002745), (-0.109, 0.01488, -0.0108), (-0.1251, 0.01332, -0.01951), (-0.1615, 0.01891, 0.04168), (-0.1552, 0.01897, 0.06153), (-0.1582, 0.01607, 0.007656), (-0.103, 0.02428, 0.07048), (-0.09687, 0.02393, 0.04776), (-0.09361, 0.02109, 0.01373), (-0.1173, 0.02326, 0.07912)], [], [(0, 4, 3, 2, 1), (5, 9, 8, 7, 6), (10, 14, 13, 12, 11), (15, 19, 18, 17, 16), (13, 14, 20, 16, 17), (21, 18, 24, 23, 22), (25, 30, 29, 28, 27, 26), (31, 36, 35, 34, 33, 32), (37, 41, 40, 39, 38), (42, 46, 45, 44, 43), (47, 43, 44, 49, 48), (50, 46, 42, 52, 51), (53, 2, 3, 47, 48), (54, 61, 60, 59, 58, 57, 56, 55), (62, 69, 68, 67, 66, 65, 64, 63), (70, 54, 55, 73, 72, 58, 59, 71), (74, 81, 80, 79, 78, 77, 76, 75), (82, 89, 88, 87, 86, 85, 84, 83), (90, 62, 63, 93, 92, 66, 67, 91), (89, 97, 96, 84, 85, 95, 94, 88), (81, 101, 100, 76, 77, 99, 98, 80), (102, 44, 45, 103), (104, 48, 49, 105), (2, 53, 107, 106), (46, 50, 109, 108), (110, 113, 112, 111), (42, 115, 114, 52), (116, 118, 117), (119, 120, 68, 69), (121, 123, 122), (124, 125, 96, 97), (126, 129, 128, 127), (130, 133, 132, 131), (3, 135, 134, 47), (47, 134, 136, 43), (43, 136, 115, 42), (38, 139, 138, 137), (139, 141, 140, 138), (141, 110, 111, 140), (142, 21, 144, 143), (145, 142, 143, 146), (147, 145, 146, 39), (148, 149, 51, 52), (150, 151, 2, 106), (21, 22, 152, 144), (153, 156, 155, 154), (157, 158, 11, 12), (154, 155, 159), (157, 150, 106, 160), (160, 107, 161), (121, 105, 162), (116, 103, 163), (12, 13, 145, 147), (13, 17, 142, 145), (17, 18, 21, 142), (149, 9, 5, 51), (133, 165, 164, 132), (166, 167, 60, 61), (131, 132, 164, 168), (169, 170, 128, 129), (171, 169, 129, 126), (101, 81, 172), (173, 174, 100, 101), (175, 178, 177, 176), (179, 176, 177, 180), (181, 175, 176, 179), (97, 89, 182), (183, 186, 185, 184), (187, 184, 185, 188), (189, 183, 184, 187), (190, 191, 0), (137, 192, 37, 38), (193, 195, 35, 194), (196, 194, 35, 36), (197, 198, 25), (199, 193, 194, 196), (153, 201, 200, 18), (18, 200, 202, 24), (8, 204, 203, 7), (23, 205, 204, 8), (154, 206, 201, 153), (207, 208, 193, 199), (31, 32, 209, 198), (208, 27, 195, 193), (41, 37, 191), (90, 91, 183, 189), (91, 67, 186, 183), (82, 83, 175, 181), (83, 84, 178, 175), (210, 211, 174, 173), (74, 75, 169, 171), (75, 76, 170, 169), (212, 213, 167, 166), (71, 59, 165, 133), (152, 22, 9, 149), (12, 147, 150, 157), (160, 214, 158, 157), (18, 19, 156, 153), (147, 39, 151, 150), (113, 152, 149, 148), (70, 71, 133, 130), (215, 216, 125, 124), (217, 218, 120, 119), (22, 23, 8, 9), (205, 217, 119, 204), (206, 90, 189, 201), (201, 189, 187, 200), (200, 187, 188, 202), (204, 119, 69, 203), (219, 222, 221, 220), (223, 226, 225, 224), (227, 230, 229, 228), (224, 225, 232, 231), (231, 232, 234, 233), (220, 221, 230, 227), (235, 238, 237, 236), (239, 242, 241, 240), (240, 241, 244, 243), (243, 244, 246, 245), (236, 237, 248, 247), (247, 248, 250, 249), (251, 254, 253, 252), (255, 258, 257, 256), (259, 262, 261, 260), (263, 266, 265, 264), (256, 257, 262, 259), (252, 253, 266, 263), (267, 215, 124, 268), (269, 82, 181, 270), (271, 97, 273, 272), (270, 181, 179, 274), (274, 179, 180, 275), (268, 124, 97, 271), (276, 70, 130, 277), (278, 212, 166, 279), (280, 61, 282, 281), (283, 131, 168, 284), (279, 166, 61, 280), (277, 130, 131, 283), (285, 74, 171, 286), (287, 210, 173, 288), (288, 173, 101, 289), (244, 291, 290), (286, 171, 126, 292), (292, 126, 127, 293), (294, 31, 296, 295), (297, 207, 199, 298), (298, 199, 196, 299), (295, 296, 25, 300), (299, 196, 36, 301), (300, 25, 26, 302), (195, 303, 34, 35), (301, 294, 0, 1), (27, 28, 303, 195), (302, 297, 39, 40), (27, 208, 207, 26), (165, 167, 213, 164), (304, 70, 282), (122, 160, 161), (59, 60, 167, 165), (305, 254, 261), (264, 255, 14, 10), (164, 213, 212, 168), (284, 278, 258, 265), (76, 100, 174, 170), (117, 121, 162), (290, 238, 246), (172, 74, 306), (170, 174, 211, 128), (84, 96, 125, 178), (307, 226, 229), (159, 116, 163), (182, 82, 273), (178, 125, 216, 177), (275, 267, 222, 234), (177, 216, 215, 180), (233, 219, 19, 15), (128, 211, 210, 127), (249, 239, 16, 20), (293, 287, 242, 250), (186, 120, 218, 185), (67, 68, 120, 186), (188, 217, 205, 202), (185, 218, 217, 188), (202, 205, 23, 24), (112, 113, 148, 308), (308, 148, 52, 114), (143, 144, 110, 141), (146, 143, 141, 139), (39, 146, 139, 38), (144, 152, 113, 110), (26, 207, 297, 302), (37, 192, 309, 191), (191, 309, 310, 4), (4, 310, 135, 3), (36, 31, 294, 301), (41, 300, 302, 40), (2, 299, 301, 1), (190, 295, 41), (151, 298, 299, 2), (39, 297, 298, 151), (0, 294, 295), (115, 312, 311, 114), (309, 314, 313, 310), (112, 316, 315, 111), (308, 317, 316, 112), (114, 311, 317, 308), (135, 319, 318, 134), (310, 313, 319, 135), (134, 318, 320, 136), (138, 322, 321, 137), (136, 320, 312, 115), (140, 323, 322, 138), (137, 321, 324, 192), (192, 324, 314, 309), (111, 315, 323, 140), (325, 328, 327, 326), (33, 34, 303, 329), (329, 303, 28, 29), (30, 331, 330, 29), (32, 325, 326, 209), (326, 327, 330, 331), (29, 330, 327, 329), (209, 326, 331, 30), (329, 327, 328, 33), (33, 328, 325, 32), (105, 116, 162), (103, 154, 163), (107, 121, 161), (116, 105, 102), (121, 117, 123), (105, 121, 104), (117, 162, 116), (116, 159, 118), (154, 103, 108, 332), (103, 116, 102), (159, 163, 154), (107, 160, 106), (122, 161, 121), (160, 122, 214), (121, 107, 104), (332, 108, 109, 333), (109, 5, 6, 333), (6, 7, 334, 333), (333, 334, 154, 332), (191, 190, 41), (295, 190, 0), (191, 4, 0), (295, 300, 41), (223, 118, 159, 228), (335, 307, 230), (226, 307, 335), (230, 307, 229), (244, 290, 246), (235, 123, 117, 245), (238, 290, 291), (336, 289, 101, 306), (262, 305, 261), (254, 305, 337), (251, 214, 122, 260), (337, 305, 262), (269, 226, 335, 272), (82, 182, 89), (97, 182, 273), (101, 172, 306), (285, 238, 291, 336), (74, 172, 81), (276, 254, 337, 281), (61, 304, 282), (70, 304, 54), (54, 304, 61), (198, 197, 31), (198, 209, 30, 25), (296, 197, 25), (31, 197, 296), (338, 206, 339), (206, 340, 62, 90), (338, 339, 203), (62, 340, 203, 69), (53, 48, 104, 107), (49, 44, 102, 105), (45, 46, 108, 103), (50, 51, 5, 109), (340, 206, 338), (339, 334, 7, 203), (340, 338, 203), (206, 154, 334, 339), (341, 344, 343, 342), (65, 346, 345, 64), (77, 348, 347, 99), (87, 350, 349, 86), (55, 341, 342, 73), (64, 345, 351, 63), (99, 347, 352, 98), (88, 353, 350, 87), (73, 342, 343, 72), (344, 341, 355, 354), (348, 356, 352, 347), (356, 348, 358, 357), (353, 359, 349, 350), (359, 353, 361, 360), (362, 351, 345, 346), (351, 362, 364, 363), (58, 344, 354, 57), (86, 349, 359, 85), (78, 358, 348, 77), (66, 362, 346, 65), (56, 355, 341, 55), (85, 359, 360, 95), (79, 357, 358, 78), (92, 364, 362, 66), (57, 354, 355, 56), (95, 360, 361, 94), (80, 356, 357, 79), (93, 363, 364, 92), (94, 361, 353, 88), (63, 351, 363, 93), (72, 343, 344, 58), (98, 352, 356, 80), (70, 276, 281, 282), (168, 212, 278, 284), (253, 277, 283, 266), (257, 279, 280, 262), (266, 283, 284, 265), (262, 280, 281, 337), (258, 278, 279, 257), (254, 276, 277, 253), (74, 285, 336, 306), (291, 244, 289, 336), (127, 210, 287, 293), (248, 292, 293, 250), (237, 286, 292, 248), (241, 288, 289, 244), (242, 287, 288, 241), (238, 285, 286, 237), (82, 269, 272, 273), (180, 215, 267, 275), (221, 268, 271, 230), (232, 274, 275, 234), (225, 270, 274, 232), (230, 271, 272, 335), (226, 269, 270, 225), (222, 267, 268, 221), (254, 251, 260, 261), (265, 258, 255, 264), (158, 252, 263, 11), (365, 256, 259, 123), (11, 263, 264, 10), (123, 259, 260, 122), (14, 255, 256, 365), (214, 251, 252, 158), (238, 235, 245, 246), (250, 242, 239, 249), (14, 247, 249, 20), (365, 236, 247, 14), (118, 243, 245, 117), (366, 240, 243, 118), (16, 239, 240, 366), (123, 235, 236, 365), (226, 223, 228, 229), (234, 222, 219, 233), (156, 220, 227, 155), (16, 231, 233, 15), (366, 224, 231, 16), (155, 227, 228, 159), (118, 223, 224, 366), (19, 219, 220, 156), (313, 314, 370, 369), (324, 321, 377, 380), (315, 316, 372, 371), (319, 313, 369, 375), (322, 323, 379, 378), (317, 311, 367, 373), (312, 320, 376, 368), (323, 315, 371, 379), (316, 317, 373, 372), (321, 322, 378, 377), (318, 319, 375, 374), (320, 318, 374, 376), (311, 312, 368, 367), (314, 324, 380, 370), (379, 371, 385, 393), (368, 376, 390, 382), (374, 375, 389, 388), (367, 368, 382, 381), (372, 373, 387, 386), (377, 378, 392, 391), (376, 374, 388, 390), (369, 370, 384, 383), (370, 380, 394, 384), (373, 367, 381, 387), (380, 377, 391, 394), (371, 372, 386, 385), (378, 379, 393, 392), (375, 369, 383, 389), (395, 396, 397, 398, 399), (400, 401, 402, 403, 404), (405, 406, 407, 408, 409), (410, 411, 412, 413, 414), (408, 412, 411, 415, 409), (416, 417, 418, 419, 413), (420, 421, 422, 423, 424, 425), (426, 427, 428, 429, 430, 431), (432, 433, 434, 435, 436), (437, 438, 439, 440, 441), (442, 443, 444, 439, 438), (445, 446, 447, 437, 441), (448, 443, 442, 398, 397), (449, 450, 451, 452, 453, 454, 455, 456), (457, 458, 459, 460, 461, 462, 463, 464), (465, 466, 454, 453, 467, 468, 450, 449), (469, 470, 471, 472, 473, 474, 475, 476), (477, 478, 479, 480, 481, 482, 483, 484), (485, 486, 462, 461, 487, 488, 458, 457), (484, 483, 489, 490, 480, 479, 491, 492), (476, 475, 493, 494, 472, 471, 495, 496), (497, 498, 440, 439), (499, 500, 444, 443), (397, 501, 502, 448), (441, 503, 504, 445), (505, 506, 507, 508), (437, 447, 509, 510), (511, 512, 513), (514, 464, 463, 515), (516, 517, 518), (519, 492, 491, 520), (521, 522, 523, 524), (525, 526, 527, 528), (398, 442, 529, 530), (442, 438, 531, 529), (438, 437, 510, 531), (433, 532, 533, 534), (534, 533, 535, 536), (536, 535, 506, 505), (537, 538, 539, 416), (540, 541, 538, 537), (542, 434, 541, 540), (543, 447, 446, 544), (545, 501, 397, 546), (416, 539, 547, 417), (548, 549, 550, 551), (552, 407, 406, 553), (549, 554, 550), (552, 555, 501, 545), (555, 556, 502), (516, 557, 500), (511, 558, 498), (407, 542, 540, 408), (408, 540, 537, 412), (412, 537, 416, 413), (544, 446, 400, 404), (528, 527, 559, 560), (561, 456, 455, 562), (526, 563, 559, 527), (564, 524, 523, 565), (566, 521, 524, 564), (496, 567, 476), (568, 496, 495, 569), (570, 571, 572, 573), (574, 575, 572, 571), (576, 574, 571, 570), (492, 577, 484), (578, 579, 580, 581), (582, 583, 580, 579), (584, 582, 579, 578), (585, 395, 586), (532, 433, 432, 587), (588, 589, 430, 590), (591, 431, 430, 589), (592, 420, 593), (594, 591, 589, 588), (548, 413, 595, 596), (413, 419, 597, 595), (403, 402, 598, 599), (418, 403, 599, 600), (549, 548, 596, 601), (602, 594, 588, 603), (426, 593, 604, 427), (603, 588, 590, 422), (436, 586, 432), (485, 584, 578, 486), (486, 578, 581, 462), (477, 576, 570, 478), (478, 570, 573, 479), (605, 568, 569, 606), (469, 566, 564, 470), (470, 564, 565, 471), (607, 561, 562, 608), (466, 528, 560, 454), (547, 544, 404, 417), (407, 552, 545, 542), (555, 552, 553, 609), (413, 548, 551, 414), (542, 545, 546, 434), (508, 543, 544, 547), (465, 525, 528, 466), (610, 519, 520, 611), (612, 514, 515, 613), (417, 404, 403, 418), (600, 599, 514, 612), (601, 596, 584, 485), (596, 595, 582, 584), (595, 597, 583, 582), (599, 598, 464, 514), (614, 615, 616, 617), (618, 619, 620, 621), (622, 623, 624, 625), (619, 626, 627, 620), (626, 628, 629, 627), (615, 622, 625, 616), (630, 631, 632, 633), (634, 635, 636, 637), (635, 638, 639, 636), (638, 640, 641, 639), (631, 642, 643, 632), (642, 644, 645, 643), (646, 647, 648, 649), (650, 651, 652, 653), (654, 655, 656, 657), (658, 659, 660, 661), (651, 654, 657, 652), (647, 658, 661, 648), (662, 663, 519, 610), (664, 665, 576, 477), (666, 667, 668, 492), (665, 669, 574, 576), (669, 670, 575, 574), (663, 666, 492, 519), (671, 672, 525, 465), (673, 674, 561, 607), (675, 676, 677, 456), (678, 679, 563, 526), (674, 675, 456, 561), (672, 678, 526, 525), (680, 681, 566, 469), (682, 683, 568, 605), (683, 684, 496, 568), (639, 685, 686), (681, 687, 521, 566), (687, 688, 522, 521), (689, 690, 691, 426), (692, 693, 594, 602), (693, 694, 591, 594), (690, 695, 420, 691), (694, 696, 431, 591), (695, 697, 421, 420), (590, 430, 429, 698), (696, 396, 395, 689), (422, 590, 698, 423), (697, 435, 434, 692), (422, 421, 602, 603), (560, 559, 608, 562), (699, 677, 465), (517, 556, 555), (454, 560, 562, 455), (700, 656, 649), (659, 405, 409, 650), (559, 563, 607, 608), (679, 660, 653, 673), (471, 565, 569, 495), (512, 557, 516), (685, 641, 633), (567, 701, 469), (565, 523, 606, 569), (479, 573, 520, 491), (702, 624, 621), (554, 558, 511), (577, 668, 477), (573, 572, 611, 520), (670, 629, 617, 662), (572, 575, 610, 611), (628, 410, 414, 614), (523, 522, 605, 606), (644, 415, 411, 634), (688, 645, 637, 682), (581, 580, 613, 515), (462, 581, 515, 463), (583, 597, 600, 612), (580, 583, 612, 613), (597, 419, 418, 600), (507, 703, 543, 508), (703, 509, 447, 543), (538, 536, 505, 539), (541, 534, 536, 538), (434, 433, 534, 541), (539, 505, 508, 547), (421, 697, 692, 602), (432, 586, 704, 587), (586, 399, 705, 704), (399, 398, 530, 705), (431, 696, 689, 426), (436, 435, 697, 695), (397, 396, 696, 694), (585, 436, 690), (546, 397, 694, 693), (434, 546, 693, 692), (395, 690, 689), (510, 509, 706, 707), (704, 705, 708, 709), (507, 506, 710, 711), (703, 507, 711, 712), (509, 703, 712, 706), (530, 529, 713, 714), (705, 530, 714, 708), (529, 531, 715, 713), (533, 532, 716, 717), (531, 510, 707, 715), (535, 533, 717, 718), (532, 587, 719, 716), (587, 704, 709, 719), (506, 535, 718, 710), (720, 721, 722, 723), (428, 724, 698, 429), (724, 424, 423, 698), (425, 424, 725, 726), (427, 604, 721, 720), (721, 726, 725, 722), (424, 724, 722, 725), (604, 425, 726, 721), (724, 428, 723, 722), (428, 427, 720, 723), (500, 557, 511), (498, 558, 549), (502, 556, 516), (511, 497, 500), (516, 518, 512), (500, 499, 516), (512, 511, 557), (511, 513, 554), (549, 727, 503, 498), (498, 497, 511), (554, 549, 558), (502, 501, 555), (517, 516, 556), (555, 609, 517), (516, 499, 502), (727, 728, 504, 503), (504, 728, 401, 400), (401, 728, 729, 402), (728, 727, 549, 729), (586, 436, 585), (690, 395, 585), (586, 395, 399), (690, 436, 695), (618, 623, 554, 513), (730, 625, 702), (621, 730, 702), (625, 624, 702), (639, 641, 685), (630, 640, 512, 518), (633, 686, 685), (731, 701, 496, 684), (657, 656, 700), (649, 732, 700), (646, 655, 517, 609), (732, 657, 700), (664, 667, 730, 621), (477, 484, 577), (492, 668, 577), (496, 701, 567), (680, 731, 686, 633), (469, 476, 567), (671, 676, 732, 649), (456, 677, 699), (465, 449, 699), (449, 456, 699), (593, 426, 592), (593, 420, 425, 604), (691, 420, 592), (426, 691, 592), (733, 734, 601), (601, 485, 457, 735), (733, 598, 734), (457, 464, 598, 735), (448, 502, 499, 443), (444, 500, 497, 439), (440, 498, 503, 441), (445, 504, 400, 446), (735, 733, 601), (734, 598, 402, 729), (735, 598, 733), (601, 734, 729, 549), (736, 737, 738, 739), (460, 459, 740, 741), (472, 494, 742, 743), (482, 481, 744, 745), (450, 468, 737, 736), (459, 458, 746, 740), (494, 493, 747, 742), (483, 482, 745, 748), (468, 467, 738, 737), (739, 749, 750, 736), (743, 742, 747, 751), (751, 752, 753, 743), (748, 745, 744, 754), (754, 755, 756, 748), (757, 741, 740, 746), (746, 758, 759, 757), (453, 452, 749, 739), (481, 480, 754, 744), (473, 472, 743, 753), (461, 460, 741, 757), (451, 450, 736, 750), (480, 490, 755, 754), (474, 473, 753, 752), (487, 461, 757, 759), (452, 451, 750, 749), (490, 489, 756, 755), (475, 474, 752, 751), (488, 487, 759, 758), (489, 483, 748, 756), (458, 488, 758, 746), (467, 453, 739, 738), (493, 475, 751, 747), (465, 677, 676, 671), (563, 679, 673, 607), (648, 661, 678, 672), (652, 657, 675, 674), (661, 660, 679, 678), (657, 732, 676, 675), (653, 652, 674, 673), (649, 648, 672, 671), (469, 701, 731, 680), (686, 731, 684, 639), (522, 688, 682, 605), (643, 645, 688, 687), (632, 643, 687, 681), (636, 639, 684, 683), (637, 636, 683, 682), (633, 632, 681, 680), (477, 668, 667, 664), (575, 670, 662, 610), (616, 625, 666, 663), (627, 629, 670, 669), (620, 627, 669, 665), (625, 730, 667, 666), (621, 620, 665, 664), (617, 616, 663, 662), (649, 656, 655, 646), (660, 659, 650, 653), (553, 406, 658, 647), (760, 518, 654, 651), (406, 405, 659, 658), (518, 517, 655, 654), (409, 760, 651, 650), (609, 553, 647, 646), (633, 641, 640, 630), (645, 644, 634, 637), (409, 415, 644, 642), (760, 409, 642, 631), (513, 512, 640, 638), (761, 513, 638, 635), (411, 761, 635, 634), (518, 760, 631, 630), (621, 624, 623, 618), (629, 628, 614, 617), (551, 550, 622, 615), (411, 410, 628, 626), (761, 411, 626, 619), (550, 554, 623, 622), (513, 761, 619, 618), (414, 551, 615, 614), (708, 764, 765, 709), (719, 775, 772, 716), (710, 766, 767, 711), (714, 770, 764, 708), (717, 773, 774, 718), (712, 768, 762, 706), (707, 763, 771, 715), (718, 774, 766, 710), (711, 767, 768, 712), (716, 772, 773, 717), (713, 769, 770, 714), (715, 771, 769, 713), (706, 762, 763, 707), (709, 765, 775, 719), (774, 788, 780, 766), (763, 777, 785, 771), (769, 783, 784, 770), (762, 776, 777, 763), (767, 781, 782, 768), (772, 786, 787, 773), (771, 785, 783, 769), (764, 778, 779, 765), (765, 779, 789, 775), (768, 782, 776, 762), (775, 789, 786, 772), (766, 780, 781, 767), (773, 787, 788, 774), (770, 784, 778, 764)])
me_mao.polygons.foreach_set('use_smooth', [True] * 790)
me_mao.materials.append(mat_material)
me_mao.use_remesh_preserve_volume = False
me_mao.use_remesh_preserve_attributes = False
me_mao.use_mirror_vertex_groups = False
me_mao.update()
arm_armature_001 = bpy.data.armatures.new('Armature.001')  # bones are not reproduced

# ---- objects
ob_cube = bpy.data.objects.new('Cube', me_cube_001)
ob_ground = bpy.data.objects.new('ground', me_ground)
ob_lamp = bpy.data.objects.new('Lamp', light_lamp_001)
ob_mira = bpy.data.objects.new('Mira', me_piston_piston1)
ob_player = bpy.data.objects.new('Player', me_cube_005)
ob_camera = bpy.data.objects.new('Camera', cam_camera_002)
ob_addbala = bpy.data.objects.new('addbala', None)
ob_point_tiro = bpy.data.objects.new('Point_tiro', light_point)
ob_bala = bpy.data.objects.new('bala', me_cube_003)
ob_point_001 = bpy.data.objects.new('Point.001', light_point_003)
ob_point = bpy.data.objects.new('Point', light_point_001)
ob_armature = bpy.data.objects.new('Armature', arm_armature_001)
ob_mao = bpy.data.objects.new('MAO', me_mao)

# ---- transforms, parenting, visibility, modifiers, constraints
ob_cube.location = (0.0, 7.306, 1.087)
ob_cube.lineart.crease_threshold = 0.0
ob_ground.location = (0.0, 0.0, 0.0)
ob_ground.lineart.crease_threshold = 0.0
ob_lamp.location = (4.076, 1.005, 5.904)
ob_lamp.rotation_euler = (0.6503, 0.05522, 1.866)
ob_lamp.lock_rotations_4d = False
ob_lamp.empty_display_type = 'ARROWS'
ob_lamp.color = (0.0, 0.0, 0.0, 0.0)
ob_lamp.lineart.crease_threshold = 0.0
ob_mira.location = (0.09201, 0.8743, 1.64)
ob_mira.rotation_euler = (1.52, -0.0997, -0.4887)
ob_mira.lineart.crease_threshold = 0.0
_vg = ob_mira.vertex_groups.new(name='Bone')
_vg = ob_mira.vertex_groups.new(name='Bone.001')
_vg = ob_mira.vertex_groups.new(name='Bone.002')
_vg = ob_mira.vertex_groups.new(name='Bone.003')
for _i, _w in zip([0, 1, 2, 3, 4, 5, 6, 7, 8, 9, 10, 11, 12, 13, 14, 15, 16, 17, 18, 19, 20, 21, 22, 23, 24, 25, 26, 27, 28, 29, 30, 31, 32, 33, 34, 35, 36, 37, 38, 39, 40, 41, 42, 43, 44, 45, 46, 47, 48, 49, 50, 51, 52, 53, 54, 55, 56, 57, 58, 59, 60, 61, 62, 63, 64, 65, 66, 67, 68, 69, 70, 71, 72, 73, 74, 75, 76, 77, 78, 79, 80, 81, 82, 83, 84, 85, 86, 87, 88, 89, 90, 91, 92, 93, 94, 95, 96, 97, 98, 99, 100, 101, 102, 103, 104, 105, 106, 107, 108, 109, 110, 111, 112, 113, 114, 115, 116, 117], [0.1068, 0.1005, 0.09785, 0.05271, 0.05266, 0.9221, 0.9125, 0.8506, 0.8656, 0.8891, 0.8959, 0.0926, 0.08922, 0.08187, 0.08359, 0.08523, 0.1028, 0.108, 0.05304, 0.9238, 0.9294, 0.9425, 0.9495, 0.09649, 0.09323, 0.09083, 0.0484, 0.04827, 0.4829, 0.2584, 0.725, 0.8873, 0.265, 0.7441, 0.1231, 0.1281, 0.1865, 0.9092, 0.07788, 0.07663, 0.5412, 0.204, 0.9399, 0.9319, 0.8594, 0.9422, 0.8556, 0.9474, 0.6371, 0.6736, 0.7153, 0.7068, 0.08948, 0.09034, 0.07111, 0.07204, 0.5836, 0.225, 0.6866, 0.1266, 0.1171, 0.0681, 0.06332, 0.06291, 0.06237, 0.06267, 0.06891, 0.08285, 0.0822, 0.1402, 0.1342, 0.1515, 0.1273, 0.2848, 0.2655, 0.3147, 0.3013, 0.5105, 0.5026, 0.4754, 0.434, 0.8215, 0.7771, 0.6926, 0.6811, 0.04902, 0.6612, 0.9042, 0.7489, 0.2891, 0.1343, 0.2375, 0.08011, 0.2331, 0.6162, 0.8625, 0.9406, 0.951, 0.7106, 0.7457, 0.7512, 0.7839, 0.07691, 0.09734, 0.1319, 0.07361, 0.06486, 0.06684, 0.08909, 0.1392, 0.148, 0.2812, 0.2978, 0.5119, 0.4777, 0.836, 0.7172, 0.695]): _vg.add([_i], _w, 'REPLACE')
_vg = ob_mira.vertex_groups.new(name='Bone.004')
for _i, _w in zip([0, 1, 2, 3, 4, 5, 6, 7, 8, 9, 10, 11, 12, 13, 14, 15, 16, 17, 18, 19, 20, 21, 22, 23, 24, 25, 26, 27, 28, 29, 30, 31, 32, 33, 34, 35, 36, 37, 38, 39, 40, 41, 42, 43, 44, 45, 46, 47, 48, 49, 50, 51, 52, 53, 54, 55, 56, 57, 58, 59, 60, 61, 62, 63, 64, 65, 66, 67, 68, 69, 70, 71, 72, 73, 74, 75, 76, 77, 78, 79, 80, 81, 82, 83, 84, 85, 86, 87, 88, 89, 90, 91, 92, 93, 94, 95, 96, 97, 98, 99, 100, 101, 102, 103, 104, 105, 106, 107, 108, 109, 110, 111, 112, 113, 114, 115, 116, 117], [0.8928, 0.8992, 0.9018, 0.9471, 0.9472, 0.07724, 0.08725, 0.1491, 0.1338, 0.1098, 0.1029, 0.9071, 0.9105, 0.9179, 0.9161, 0.9145, 0.8969, 0.8917, 0.9468, 0.07573, 0.07021, 0.05714, 0.05028, 0.9032, 0.9065, 0.9089, 0.9506, 0.9507, 0.5136, 0.7407, 0.2741, 0.1114, 0.7343, 0.2553, 0.8764, 0.8716, 0.8125, 0.09012, 0.9219, 0.9231, 0.4558, 0.7951, 0.05985, 0.06748, 0.1378, 0.0573, 0.1428, 0.05236, 0.3567, 0.3213, 0.2749, 0.2856, 0.9102, 0.9094, 0.9287, 0.9277, 0.4139, 0.7742, 0.3098, 0.873, 0.8825, 0.9317, 0.9365, 0.9369, 0.9374, 0.9371, 0.9309, 0.9169, 0.9176, 0.8593, 0.8654, 0.848, 0.8723, 0.7141, 0.7335, 0.6841, 0.6976, 0.4874, 0.495, 0.5225, 0.5645, 0.1745, 0.2211, 0.3008, 0.3137, 0.9503, 0.3377, 0.09529, 0.2505, 0.7104, 0.8654, 0.7619, 0.9197, 0.7662, 0.382, 0.1365, 0.05898, 0.04747, 0.2871, 0.253, 0.247, 0.2148, 0.9229, 0.9024, 0.8677, 0.9262, 0.935, 0.933, 0.9107, 0.8604, 0.8516, 0.7177, 0.7011, 0.4865, 0.5208, 0.1629, 0.281, 0.3028]): _vg.add([_i], _w, 'REPLACE')
_m = ob_mira.modifiers.new('Armature', 'ARMATURE')
ob_player.location = (0.0, 0.0, 1.077)
ob_player.lineart.crease_threshold = 0.0
ob_camera.parent = ob_player
ob_camera.matrix_parent_inverse = Matrix(((1.0, 0.0, 0.0, -0.0), (0.0, 1.0, 0.0, -0.0), (0.0, 0.0, 1.0, -1.077), (0.0, 0.0, 0.0, 1.0)))
ob_camera.location = (0.0, 0.3332, 1.801)
ob_camera.rotation_euler = (1.571, -0.0, 0.0)
ob_camera.lock_rotations_4d = False
ob_camera.empty_display_type = 'ARROWS'
ob_camera.color = (0.0, 0.0, 0.0, 0.0)
ob_camera.display_type = 'WIRE'
ob_camera.lineart.crease_threshold = 0.0
ob_addbala.parent = ob_camera
ob_addbala.matrix_parent_inverse = Matrix(((1.0, -0.0, 0.0, -0.0), (0.0, -4.371e-08, 1.0, -1.801), (0.0, -1.0, -4.47e-08, 0.3332), (0.0, 0.0, 0.0, 1.0)))
ob_addbala.location = (0.0726, 1.044, 1.692)
ob_addbala.rotation_euler = (0.05933, 0.006829, 0.1001)
ob_addbala.lineart.crease_threshold = 0.0
ob_point_tiro.location = (0.1205, 1.056, 1.744)
ob_point_tiro.rotation_euler = (3.334, -0.3963, 0.1797)
ob_point_tiro.lineart.crease_threshold = 0.0
ob_bala.location = (0.1036, 1.203, 1.706)
ob_bala.rotation_euler = (0.1159, 2.568e-17, 1.49e-18)
ob_bala.lineart.crease_threshold = 0.0
ob_point_001.location = (0.03274, 1.429, 1.937)
ob_point_001.lineart.crease_threshold = 0.0
ob_point.location = (6.723, 0.9411, 1.986)
ob_point.lineart.crease_threshold = 0.0
ob_armature.location = (0.0, 0.2344, 1.44)
ob_armature.scale = (0.2214, 0.2214, 0.2214)
ob_armature.show_in_front = True
ob_armature.lineart.crease_threshold = 0.0
ob_mao.parent = ob_armature
ob_mao.matrix_parent_inverse = Matrix(((4.516, 0.0, 0.0, -0.0), (0.0, 4.516, 0.0, -1.058), (0.0, 0.0, 4.516, -6.502), (0.0, 0.0, 0.0, 1.0)))
ob_mao.location = (-0.0002823, 0.3281, 1.587)
ob_mao.lineart.crease_threshold = 0.0
_vg = ob_mao.vertex_groups.new(name='Bone')
_vg = ob_mao.vertex_groups.new(name='Bone.001')
for _i, _w in zip([778, 779, 783, 784, 786, 787, 789], [0.1577, 0.2374, 0.04099, 0.09456, 0.1316, 0.04078, 0.2338]): _vg.add([_i], _w, 'REPLACE')
_vg = ob_mao.vertex_groups.new(name='Bone.002')
for _i, _w in zip([762, 763, 764, 765, 766, 767, 768, 769, 770, 771, 772, 773, 774, 775, 776, 777, 778, 779, 780, 781, 782, 783, 784, 785, 786, 787, 788, 789], [0.9947, 0.9947, 0.986, 0.9861, 0.9949, 0.9948, 0.9953, 0.9918, 0.9912, 0.9914, 0.9876, 0.9892, 0.9897, 0.9868, 0.991, 0.989, 0.842, 0.7624, 0.9911, 0.9924, 0.9926, 0.9543, 0.9052, 0.9834, 0.8681, 0.9544, 0.9862, 0.766]): _vg.add([_i], _w, 'REPLACE')
_vg = ob_mao.vertex_groups.new(name='Bone.003')
for _i, _w in zip([506, 507, 509, 510, 529, 530, 531, 532, 533, 535, 587, 703, 704, 705, 706, 707, 708, 709, 710, 711, 712, 713, 714, 715, 716, 717, 718, 719], [0.09907, 0.09949, 0.1014, 0.09793, 0.0831, 0.07766, 0.09069, 0.05451, 0.05295, 0.07718, 0.05867, 0.1048, 0.05901, 0.05985, 0.9464, 0.9513, 0.9454, 0.943, 0.9488, 0.9465, 0.945, 0.9666, 0.9578, 0.9612, 0.9492, 0.958, 0.9543, 0.944]): _vg.add([_i], _w, 'REPLACE')
_vg = ob_mao.vertex_groups.new(name='Bone.004')
for _i, _w in zip([395, 397, 398, 399, 432, 433, 436, 442, 506, 510, 529, 530, 531, 532, 533, 534, 535, 585, 586, 587, 704, 705, 708, 709, 714, 716, 719], [0.04651, 0.06326, 0.7671, 0.8661, 0.4472, 0.09055, 0.0008178, 0.1541, 0.01668, 0.01975, 0.7148, 0.842, 0.1006, 0.8649, 0.8162, 0.1107, 0.1013, 0.04975, 0.5235, 0.8695, 0.8947, 0.9035, 0.04069, 0.04088, 0.01024, 0.02082, 0.03656]): _vg.add([_i], _w, 'REPLACE')
_vg = ob_mao.vertex_groups.new(name='Bone.005')
for _i, _w in zip([395, 396, 397, 398, 399, 432, 433, 434, 435, 436, 448, 501, 532, 534, 542, 545, 546, 585, 586, 587, 689, 690, 691, 693, 694, 695, 696, 697, 704], [0.7384, 0.4408, 0.2326, 0.05387, 0.08864, 0.5274, 0.7692, 0.07753, 0.6791, 0.8307, 0.05754, 0.06981, 0.03134, 0.1285, 0.09206, 0.1293, 0.639, 0.8368, 0.465, 0.05541, 0.1511, 0.1383, 0.04985, 0.002507, 0.01729, 0.1316, 0.07624, 0.06794, 0.01579]): _vg.add([_i], _w, 'REPLACE')
_vg = ob_mao.vertex_groups.new(name='Bone.006')
for _i, _w in zip([395, 396, 397, 420, 421, 426, 431, 433, 434, 435, 436, 541, 542, 545, 546, 585, 591, 592, 594, 602, 689, 690, 691, 692, 693, 694, 695, 696, 697], [0.1319, 0.2283, 0.001998, 0.04112, 0.05771, 0.03562, 0.02941, 0.02899, 0.881, 0.2775, 0.1258, 0.01571, 0.1207, 0.04335, 0.176, 0.08815, 0.007185, 0.04637, 0.05655, 0.01795, 0.7361, 0.7061, 0.2575, 0.386, 0.7144, 0.5171, 0.7319, 0.7989, 0.7114]): _vg.add([_i], _w, 'REPLACE')
_vg = ob_mao.vertex_groups.new(name='Bone.007')
for _i, _w in zip([396, 420, 421, 422, 423, 424, 425, 426, 427, 428, 429, 430, 431, 546, 588, 589, 590, 591, 592, 593, 594, 602, 603, 604, 689, 690, 691, 692, 693, 694, 695, 696, 697, 698, 720, 721, 722, 723, 724, 725, 726], [0.007392, 0.9494, 0.9397, 0.9978, 1.002, 0.9994, 0.9895, 0.9496, 0.9933, 1.001, 1.0, 0.9995, 0.9573, 0.03901, 0.9975, 0.9983, 0.9992, 0.9695, 0.9426, 0.9835, 0.9406, 0.9643, 0.9964, 0.9955, 0.09177, 0.1437, 0.6879, 0.5883, 0.2546, 0.4493, 0.1289, 0.1165, 0.216, 1.0, 0.9935, 0.9956, 0.9996, 1.001, 0.9999, 0.9994, 0.9899]): _vg.add([_i], _w, 'REPLACE')
_vg = ob_mao.vertex_groups.new(name='Bone.008')
for _i, _w in zip([395, 396, 397, 398, 399, 407, 408, 409, 433, 434, 438, 439, 442, 443, 444, 448, 499, 500, 501, 502, 516, 529, 530, 533, 534, 536, 537, 538, 540, 541, 542, 545, 546, 552, 555, 556], [0.06048, 0.2758, 0.6497, 0.1566, 0.02324, 0.09598, 0.1324, 0.002727, 0.08473, 0.0005653, 0.05809, 0.01687, 0.7401, 0.7567, 0.167, 0.8511, 0.6568, 0.09194, 0.7624, 0.8517, 0.1012, 0.09116, 0.02836, 0.0563, 0.6661, 0.08965, 0.08939, 0.1088, 0.7647, 0.8391, 0.6341, 0.6752, 0.1164, 0.08767, 0.08813, 0.09388]): _vg.add([_i], _w, 'REPLACE')
_vg = ob_mao.vertex_groups.new(name='Bone.009')
for _i, _w in zip([405, 406, 407, 408, 409, 412, 415, 499, 501, 502, 512, 516, 517, 518, 540, 542, 545, 552, 553, 555, 556, 557, 609, 642, 646, 647, 650, 651, 654, 655, 658, 659, 760], [0.7684, 0.8297, 0.8416, 0.6988, 0.5229, 0.01974, 0.1016, 0.07361, 0.1258, 0.0795, 0.02501, 0.5966, 0.8257, 0.2272, 0.1061, 0.1272, 0.1281, 0.8654, 0.8503, 0.8735, 0.8327, 0.09641, 0.8841, 0.01025, 0.06418, 0.08339, 0.09682, 0.06708, 0.05013, 0.1182, 0.09868, 0.117, 0.325]): _vg.add([_i], _w, 'REPLACE')
_vg = ob_mao.vertex_groups.new(name='Bone.010')
for _i, _w in zip([405, 406, 409, 517, 518, 553, 609, 646, 647, 648, 649, 650, 651, 652, 653, 654, 655, 656, 657, 658, 659, 660, 661, 671, 672, 673, 674, 675, 676, 677, 678, 679, 700, 732, 760], [0.1312, 0.1367, 0.09493, 0.1082, 0.09599, 0.1275, 0.09781, 0.928, 0.9018, 0.8949, 0.9378, 0.83, 0.8547, 0.9044, 0.8797, 0.8764, 0.8712, 0.9621, 0.9419, 0.8812, 0.8577, 0.8689, 0.8725, 0.1167, 0.08892, 0.1154, 0.1142, 0.1265, 0.2628, 0.1586, 0.09575, 0.1013, 0.9639, 0.6995, 0.1402]): _vg.add([_i], _w, 'REPLACE')
_vg = ob_mao.vertex_groups.new(name='Bone.011')
for _i, _w in zip([449, 450, 451, 452, 453, 454, 455, 456, 465, 466, 467, 468, 525, 526, 527, 528, 559, 560, 561, 562, 563, 607, 608, 648, 649, 652, 653, 657, 660, 661, 671, 672, 673, 674, 675, 676, 677, 678, 679, 699, 700, 732, 736, 737, 738, 739, 749, 750], [0.9961, 0.9974, 0.9931, 0.9984, 0.9996, 0.9998, 0.9994, 0.977, 0.9875, 1.0, 0.9994, 0.9966, 0.9879, 0.9843, 0.9996, 0.9998, 0.9993, 0.9999, 0.9776, 0.9989, 0.9813, 0.9774, 0.9991, 0.09778, 0.06128, 0.07779, 0.09868, 0.04145, 0.1148, 0.1155, 0.8831, 0.9104, 0.8822, 0.8839, 0.8723, 0.7374, 0.8415, 0.9031, 0.897, 0.9817, 0.01383, 0.2998, 0.9974, 0.9993, 0.9998, 0.9996, 0.9994, 0.9992]): _vg.add([_i], _w, 'REPLACE')
_vg = ob_mao.vertex_groups.new(name='Bone.012')
for _i, _w in zip([439, 443, 444, 448, 497, 499, 500, 502, 511, 516, 557], [0.1188, 0.1602, 0.6068, 0.02141, 0.1364, 0.1933, 0.7435, 0.006123, 0.01281, 0.001415, 0.07456]): _vg.add([_i], _w, 'REPLACE')
_vg = ob_mao.vertex_groups.new(name='Bone.013')
for _i, _w in zip([405, 408, 409, 410, 411, 412, 415, 499, 500, 511, 512, 513, 516, 517, 518, 537, 556, 557, 618, 619, 626, 630, 631, 634, 635, 638, 640, 641, 642, 650, 651, 654, 760, 761], [0.05854, 0.06475, 0.2694, 0.1559, 0.5234, 0.1555, 0.7054, 0.01509, 0.03586, 0.1426, 0.8234, 0.2054, 0.2188, 0.04611, 0.5665, 0.003092, 0.03244, 0.6753, 3.319e-05, 0.03494, 0.03484, 0.177, 0.06009, 0.05106, 0.06218, 0.127, 0.6477, 0.1317, 0.02137, 0.03894, 0.05131, 0.05549, 0.3876, 0.4488]): _vg.add([_i], _w, 'REPLACE')
_vg = ob_mao.vertex_groups.new(name='Bone.014')
for _i, _w in zip([409, 411, 415, 469, 474, 475, 476, 493, 496, 512, 513, 518, 521, 522, 566, 567, 568, 605, 630, 631, 632, 633, 634, 635, 636, 637, 638, 639, 640, 641, 642, 643, 644, 645, 680, 681, 682, 683, 684, 685, 686, 687, 688, 701, 731, 751, 760, 761], [0.08805, 0.08088, 0.0845, 0.1054, 0.01979, 0.01171, 0.03302, 0.0173, 0.1031, 0.02245, 0.07251, 0.07406, 0.06502, 0.002365, 0.0849, 0.1258, 0.08264, 0.06503, 0.785, 0.9029, 0.9935, 1.004, 0.9141, 0.8976, 0.9812, 0.987, 0.8153, 0.9725, 0.3134, 0.853, 0.9242, 0.9919, 0.9686, 0.9963, 0.9032, 0.915, 0.9252, 0.9106, 0.8997, 0.9652, 0.9555, 0.9312, 0.9647, 0.7498, 0.9109, 0.01077, 0.1255, 0.1178]): _vg.add([_i], _w, 'REPLACE')
_vg = ob_mao.vertex_groups.new(name='Bone.015')
for _i, _w in zip([469, 470, 471, 472, 473, 474, 475, 476, 493, 494, 495, 496, 521, 522, 523, 524, 564, 565, 566, 567, 568, 569, 605, 606, 680, 681, 682, 683, 684, 686, 687, 688, 701, 731, 742, 743, 747, 751, 752, 753], [0.8945, 0.9934, 0.9923, 0.9897, 0.9889, 0.9651, 0.9691, 0.9585, 0.9663, 0.9878, 0.9941, 0.8968, 0.935, 0.9738, 0.9995, 0.9954, 0.9928, 0.9946, 0.9151, 0.8741, 0.9173, 0.9938, 0.9349, 0.9941, 0.09664, 0.08492, 0.0742, 0.08837, 0.0988, 0.03241, 0.06868, 0.02036, 0.2494, 0.08793, 0.9849, 0.989, 0.9812, 0.9696, 0.9809, 0.9868]): _vg.add([_i], _w, 'REPLACE')
_vg = ob_mao.vertex_groups.new(name='Bone.016')
for _i, _w in zip([412, 416, 437, 438, 439, 440, 441, 442, 443, 444, 445, 446, 447, 497, 498, 500, 503, 505, 509, 510, 511, 531, 536, 537, 538, 539, 540, 541, 543, 558], [0.1105, 0.05711, 0.1374, 0.7458, 0.7976, 0.728, 0.1366, 0.0621, 0.03813, 0.1996, 0.03824, 0.001488, 0.04999, 0.7482, 0.9042, 0.09037, 0.1354, 0.002879, 0.03535, 0.06455, 0.09564, 0.06992, 0.05315, 0.6551, 0.7068, 0.08309, 0.05969, 0.06789, 0.002775, 0.06044]): _vg.add([_i], _w, 'REPLACE')
_vg = ob_mao.vertex_groups.new(name='Bone.017')
for _i, _w in zip([408, 410, 411, 412, 413, 414, 415, 416, 419, 497, 498, 511, 512, 513, 537, 548, 549, 550, 551, 554, 557, 558, 614, 615, 618, 619, 620, 621, 622, 623, 624, 626, 627, 628, 634, 635, 638, 702, 761], [0.02626, 0.5984, 0.2913, 0.5703, 0.1144, 0.6704, 0.06311, 0.002033, 0.01314, 0.05892, 0.0121, 0.677, 0.07358, 0.6655, 0.09693, 0.1243, 0.1436, 0.7518, 0.683, 0.9409, 0.09447, 0.8545, 0.1061, 0.1095, 0.8069, 0.7061, 0.06398, 0.05264, 0.146, 0.8504, 0.2254, 0.4769, 0.054, 0.1299, 0.001544, 0.01378, 0.04769, 0.007237, 0.348]): _vg.add([_i], _w, 'REPLACE')
_vg = ob_mao.vertex_groups.new(name='Bone.018')
for _i, _w in zip([410, 411, 414, 477, 492, 519, 550, 551, 574, 575, 576, 577, 610, 614, 615, 616, 617, 618, 619, 620, 621, 622, 623, 624, 625, 626, 627, 628, 629, 662, 663, 664, 665, 666, 667, 668, 669, 670, 702, 730, 761], [0.1468, 0.05045, 0.1386, 0.08797, 0.09729, 0.09148, 0.09671, 0.1372, 0.088, 0.08497, 0.08255, 0.08095, 0.09778, 0.8684, 0.8679, 0.9701, 0.967, 0.1552, 0.2361, 0.9204, 0.9355, 0.8376, 0.1372, 0.7687, 0.9714, 0.4667, 0.9274, 0.8482, 0.9671, 0.8805, 0.8897, 0.9146, 0.9034, 0.9082, 0.9553, 0.84, 0.8896, 0.8915, 0.9667, 0.9743, 0.04901]): _vg.add([_i], _w, 'REPLACE')
_vg = ob_mao.vertex_groups.new(name='Bone.019')
for _i, _w in zip([477, 478, 479, 480, 481, 482, 483, 484, 489, 490, 491, 492, 519, 520, 570, 571, 572, 573, 574, 575, 576, 577, 610, 611, 662, 663, 664, 665, 666, 667, 668, 669, 670, 744, 745, 748, 754, 755, 756], [0.9117, 1.001, 0.9989, 0.9986, 0.9975, 0.9852, 0.992, 0.9792, 0.9824, 0.9983, 1.003, 0.9025, 0.9083, 0.9973, 0.997, 0.9967, 0.9967, 0.9995, 0.9115, 0.9148, 0.917, 0.9189, 0.902, 0.9963, 0.1172, 0.1083, 0.0807, 0.09033, 0.08971, 0.03668, 0.1592, 0.1041, 0.106, 0.9988, 0.9974, 0.9923, 0.9983, 0.9895, 0.9825]): _vg.add([_i], _w, 'REPLACE')
_vg = ob_mao.vertex_groups.new(name='Bone.020')
for _i, _w in zip([400, 401, 402, 403, 404, 412, 413, 414, 416, 417, 418, 419, 437, 438, 439, 440, 441, 445, 446, 447, 498, 503, 504, 505, 506, 507, 508, 509, 510, 529, 530, 531, 533, 534, 535, 536, 537, 538, 539, 543, 544, 547, 548, 549, 550, 551, 595, 596, 601, 703, 706, 707, 710, 711, 712, 715, 718, 727, 728, 729], [0.845, 0.157, 0.005731, 0.05287, 0.8372, 0.02142, 0.1667, 0.03192, 0.8132, 0.8488, 0.09093, 0.1121, 0.828, 0.1472, 0.0349, 0.2338, 0.8516, 0.9365, 0.9511, 0.9267, 0.05118, 0.7902, 0.8975, 0.9206, 0.847, 0.8653, 0.9497, 0.8288, 0.7896, 0.0939, 0.01193, 0.7159, 0.07507, 0.09263, 0.7973, 0.8057, 0.09802, 0.1532, 0.883, 0.9498, 0.9519, 0.9422, 0.4271, 0.1177, 0.02444, 0.05372, 0.01293, 0.04757, 0.02115, 0.859, 0.02693, 0.01888, 0.02018, 0.0249, 0.02738, 0.006555, 0.008681, 0.588, 0.1221, 0.003115]): _vg.add([_i], _w, 'REPLACE')
_vg = ob_mao.vertex_groups.new(name='Bone.021')
for _i, _w in zip([400, 401, 402, 403, 404, 410, 412, 413, 414, 416, 417, 418, 419, 464, 485, 503, 504, 514, 544, 548, 549, 550, 551, 558, 582, 583, 584, 595, 596, 597, 598, 599, 600, 601, 612, 727, 728, 729, 733, 734, 735], [0.1441, 0.8333, 0.9474, 0.8796, 0.1492, 0.03898, 0.02719, 0.6731, 0.1323, 0.08503, 0.1239, 0.8369, 0.8016, 0.05776, 0.0627, 0.05908, 0.07822, 0.08112, 0.003811, 0.4079, 0.7197, 0.1069, 0.115, 0.05048, 0.1116, 0.1137, 0.08848, 0.7935, 0.777, 0.7576, 0.4973, 0.4889, 0.5261, 0.7026, 0.09844, 0.3698, 0.8655, 0.9503, 0.8658, 0.9573, 0.05858]): _vg.add([_i], _w, 'REPLACE')
_vg = ob_mao.vertex_groups.new(name='Bone.022')
for _i, _w in zip([403, 418, 419, 457, 458, 459, 460, 461, 462, 463, 464, 485, 486, 487, 488, 514, 515, 578, 579, 580, 581, 582, 583, 584, 595, 596, 597, 598, 599, 600, 601, 612, 613, 733, 734, 735, 740, 741, 746, 757, 758, 759], [0.06348, 0.05979, 0.03792, 1.002, 0.9925, 0.9757, 0.9899, 0.9951, 0.997, 0.9932, 0.9418, 0.9328, 0.994, 0.9915, 0.9803, 0.9178, 0.9887, 0.9872, 0.9841, 0.9825, 0.9891, 0.8823, 0.8833, 0.9054, 0.1556, 0.1543, 0.2228, 0.4979, 0.5057, 0.4633, 0.2404, 0.8996, 0.986, 0.1304, 0.0167, 0.9401, 0.9949, 0.9948, 0.9926, 0.9946, 0.9805, 0.9874]): _vg.add([_i], _w, 'REPLACE')
_vg = ob_mao.vertex_groups.new(name='Bone.023')
_vg = ob_mao.vertex_groups.new(name='Bone.024')
_vg = ob_mao.vertex_groups.new(name='Bone.025')
for _i, _w in zip([367, 368, 369, 370, 371, 372, 373, 374, 375, 376, 377, 378, 379, 380, 381, 382, 383, 384, 385, 386, 387, 388, 389, 390, 391, 392, 393, 394], [0.9951, 0.995, 0.9873, 0.9885, 0.9954, 0.9953, 0.9957, 0.9917, 0.9923, 0.9916, 0.9889, 0.9897, 0.9904, 0.9892, 0.9998, 0.9998, 0.9997, 0.9997, 0.9998, 0.9998, 0.9998, 0.9998, 0.9998, 0.9998, 0.9997, 0.9997, 0.9997, 0.9997]): _vg.add([_i], _w, 'REPLACE')
_vg = ob_mao.vertex_groups.new(name='Bone.026')
for _i, _w in zip([111, 112, 114, 115, 134, 135, 136, 137, 138, 140, 192, 308, 309, 310, 311, 312, 313, 314, 315, 316, 317, 318, 319, 320, 321, 322, 323, 324], [0.09824, 0.0984, 0.09976, 0.09631, 0.08444, 0.07449, 0.08931, 0.0474, 0.0536, 0.0771, 0.05084, 0.1033, 0.05049, 0.0537, 0.9353, 0.9401, 0.9558, 0.9536, 0.9406, 0.9374, 0.9348, 0.97, 0.9671, 0.9514, 0.9581, 0.9637, 0.9482, 0.954]): _vg.add([_i], _w, 'REPLACE')
_vg = ob_mao.vertex_groups.new(name='Bone.027')
_vg = ob_mao.vertex_groups.new(name='Bone.028')
for _i, _w in zip([0, 2, 3, 4, 37, 38, 47, 48, 53, 111, 115, 134, 135, 136, 137, 138, 139, 140, 190, 191, 192, 309, 310, 313, 314, 321, 324], [0.04883, 0.07688, 0.7636, 0.8767, 0.4475, 0.08928, 0.2085, 0.01761, 0.001882, 0.01548, 0.02015, 0.7178, 0.8503, 0.1008, 0.8783, 0.8099, 0.07966, 0.1004, 0.04895, 0.5249, 0.8869, 0.9114, 0.9163, 0.02498, 0.02505, 0.008129, 0.0221]): _vg.add([_i], _w, 'REPLACE')
_vg = ob_mao.vertex_groups.new(name='Bone.029')
for _i, _w in zip([0, 1, 2, 3, 4, 12, 37, 38, 39, 40, 41, 48, 49, 53, 104, 106, 107, 137, 139, 147, 150, 151, 157, 160, 161, 190, 191, 192, 294, 295, 296, 299, 300, 301, 302, 309], [0.771, 0.5992, 0.6242, 0.0936, 0.08622, 0.01018, 0.5234, 0.7563, 0.06522, 0.3706, 0.7596, 0.07927, 0.007718, 0.1677, 0.04362, 0.2087, 0.1017, 0.01859, 0.09158, 0.09954, 0.2128, 0.656, 0.03936, 0.04653, 0.01325, 0.8263, 0.4638, 0.04575, 0.155, 0.1327, 0.04606, 0.01192, 0.1131, 0.07871, 0.03054, 0.005536]): _vg.add([_i], _w, 'REPLACE')
_vg = ob_mao.vertex_groups.new(name='Bone.030')
for _i, _w in zip([0, 1, 2, 25, 26, 31, 36, 38, 39, 40, 41, 106, 145, 147, 150, 151, 190, 196, 197, 199, 207, 294, 295, 296, 297, 298, 299, 300, 301, 302], [0.1358, 0.2383, 0.02622, 0.0441, 0.06002, 0.03448, 0.02803, 0.03896, 0.8946, 0.5763, 0.1991, 0.01151, 0.01002, 0.1198, 0.06204, 0.1799, 0.1047, 0.007826, 0.04662, 0.05751, 0.02009, 0.7406, 0.7143, 0.2593, 0.3932, 0.7138, 0.5175, 0.7509, 0.803, 0.7385]): _vg.add([_i], _w, 'REPLACE')
_vg = ob_mao.vertex_groups.new(name='Bone.031')
for _i, _w in zip([1, 25, 26, 27, 28, 29, 30, 31, 32, 33, 34, 35, 36, 40, 151, 193, 194, 195, 196, 197, 198, 199, 207, 208, 209, 294, 295, 296, 297, 298, 299, 300, 301, 302, 303, 325, 326, 327, 328, 329, 330, 331], [0.007079, 0.9496, 0.9395, 0.9977, 1.003, 0.9995, 0.9896, 0.9506, 0.993, 1.0, 1.003, 0.9994, 0.9582, 0.01273, 0.03967, 0.9974, 0.9982, 0.9992, 0.9693, 0.9433, 0.9838, 0.94, 0.9639, 0.9964, 0.9955, 0.09069, 0.1435, 0.6891, 0.5869, 0.257, 0.449, 0.1294, 0.1149, 0.2171, 1.001, 0.9933, 0.9956, 0.9996, 0.9998, 1.0, 0.9994, 0.9899]): _vg.add([_i], _w, 'REPLACE')
_vg = ob_mao.vertex_groups.new(name='Bone.032')
for _i, _w in zip([1, 2, 3, 4, 10, 11, 12, 13, 14, 38, 43, 44, 47, 48, 49, 53, 102, 104, 105, 106, 107, 121, 122, 123, 134, 135, 138, 139, 141, 142, 143, 145, 146, 147, 150, 151, 157, 158, 160, 161, 162, 214, 365], [0.08303, 0.1895, 0.1105, 0.002263, 0.03483, 0.02826, 0.1424, 0.1252, 0.02192, 0.09851, 0.05455, 0.07944, 0.6345, 0.602, 0.2242, 0.6161, 0.05879, 0.5028, 0.1742, 0.5177, 0.5915, 0.1287, 0.04488, 0.009002, 0.08003, 0.01307, 0.06617, 0.7629, 0.08495, 0.02492, 0.05222, 0.4614, 0.925, 0.6125, 0.5238, 0.08831, 0.141, 0.02774, 0.1455, 0.1563, 0.05983, 0.0365, 0.002523]): _vg.add([_i], _w, 'REPLACE')
_vg = ob_mao.vertex_groups.new(name='Bone.033')
for _i, _w in zip([2, 10, 11, 12, 13, 14, 20, 53, 104, 106, 107, 117, 121, 122, 123, 145, 147, 150, 157, 158, 160, 161, 162, 214, 251, 252, 253, 254, 255, 256, 257, 258, 259, 260, 261, 262, 263, 264, 265, 266, 277, 278, 279, 280, 283, 284, 305, 337, 365], [0.004818, 0.3122, 0.5814, 0.6187, 0.09815, 0.0866, 0.04068, 0.02757, 0.05326, 0.138, 0.1043, 0.007537, 0.1668, 0.5563, 0.1227, 0.03362, 0.08887, 0.1276, 0.6461, 0.6293, 0.6246, 0.491, 0.04558, 0.6157, 0.2572, 0.2213, 0.06632, 0.06138, 0.1306, 0.1105, 0.06066, 0.06625, 0.1534, 0.4158, 0.1994, 0.06724, 0.224, 0.2821, 0.09737, 0.07604, 0.00396, 0.01242, 0.005245, 0.001555, 0.01267, 0.0267, 0.08398, 0.0138, 0.08196]): _vg.add([_i], _w, 'REPLACE')
_vg = ob_mao.vertex_groups.new(name='Bone.034')
for _i, _w in zip([10, 11, 12, 13, 14, 20, 54, 55, 56, 57, 58, 59, 60, 61, 70, 71, 72, 73, 121, 122, 123, 130, 131, 132, 133, 157, 158, 160, 161, 164, 165, 166, 167, 168, 212, 213, 214, 251, 252, 253, 254, 255, 256, 257, 258, 259, 260, 261, 262, 263, 264, 265, 266, 276, 277, 278, 279, 280, 281, 282, 283, 284, 304, 305, 337, 341, 342, 343, 344, 354, 355, 365], [0.3172, 0.2339, 0.05785, 0.06349, 0.136, 0.07043, 0.1267, 0.1219, 0.133, 0.1146, 0.1019, 0.1055, 0.1138, 0.1794, 0.1735, 0.1097, 0.1121, 0.1287, 0.01076, 0.1474, 0.09669, 0.1841, 0.2073, 0.1374, 0.1199, 0.05548, 0.2105, 0.05114, 0.03843, 0.1617, 0.1229, 0.1933, 0.1244, 0.2534, 0.2148, 0.1366, 0.1973, 0.5955, 0.635, 0.6799, 0.7023, 0.6217, 0.6439, 0.6991, 0.6698, 0.5982, 0.4001, 0.6066, 0.7013, 0.6166, 0.516, 0.5505, 0.6496, 0.2791, 0.2766, 0.3027, 0.29, 0.2845, 0.3049, 0.2717, 0.2947, 0.3199, 0.1769, 0.6656, 0.4039, 0.1216, 0.1015, 0.09445, 0.09973, 0.09627, 0.0971, 0.1453]): _vg.add([_i], _w, 'REPLACE')
_vg = ob_mao.vertex_groups.new(name='Bone.035')
for _i, _w in zip([10, 11, 54, 55, 56, 57, 58, 59, 60, 61, 70, 71, 72, 73, 130, 131, 132, 133, 158, 164, 165, 166, 167, 168, 212, 213, 251, 252, 253, 254, 255, 256, 257, 258, 259, 260, 261, 262, 263, 264, 265, 266, 276, 277, 278, 279, 280, 281, 282, 283, 284, 304, 305, 337, 341, 342, 343, 344, 354, 355], [0.002087, 0.002217, 0.8577, 0.8633, 0.8512, 0.8731, 0.8871, 0.8835, 0.8743, 0.7959, 0.804, 0.8789, 0.8758, 0.8564, 0.7916, 0.7649, 0.8495, 0.8679, 3.856e-05, 0.8243, 0.8651, 0.7794, 0.8629, 0.7135, 0.7549, 0.85, 0.07768, 0.08281, 0.231, 0.2144, 0.05463, 0.04869, 0.1864, 0.2118, 0.04386, 0.02789, 0.1075, 0.1799, 0.08998, 0.09253, 0.3121, 0.2473, 0.6853, 0.6853, 0.6476, 0.6648, 0.6738, 0.6599, 0.6963, 0.661, 0.6245, 0.8009, 0.2096, 0.5478, 0.8637, 0.8868, 0.895, 0.8894, 0.893, 0.8918]): _vg.add([_i], _w, 'REPLACE')
_vg = ob_mao.vertex_groups.new(name='Bone.036')
for _i, _w in zip([44, 45, 48, 49, 53, 102, 103, 104, 105, 107, 116, 121, 162], [0.1339, 0.01508, 0.1387, 0.3827, 0.05783, 0.1301, 0.01629, 0.1549, 0.4177, 0.05148, 0.02195, 0.02395, 0.07427]): _vg.add([_i], _w, 'REPLACE')
_vg = ob_mao.vertex_groups.new(name='Bone.037')
for _i, _w in zip([10, 11, 12, 13, 14, 15, 16, 17, 19, 20, 53, 102, 104, 105, 106, 107, 116, 117, 118, 121, 122, 123, 142, 145, 147, 157, 158, 159, 160, 161, 162, 163, 214, 224, 231, 235, 236, 239, 240, 243, 245, 246, 247, 251, 252, 255, 256, 257, 258, 259, 260, 261, 262, 263, 264, 305, 365, 366], [0.2069, 0.07322, 0.0865, 0.5142, 0.5003, 0.2228, 0.5121, 0.1533, 0.009234, 0.4495, 0.01473, 0.04298, 0.1097, 0.1016, 0.01599, 0.07135, 0.156, 0.6854, 0.2023, 0.5039, 0.1686, 0.5736, 0.00543, 0.1811, 0.009875, 0.06153, 0.05775, 0.002752, 0.07847, 0.1953, 0.5558, 0.01849, 0.07717, 0.04393, 0.05869, 0.1252, 0.05537, 0.04098, 0.05143, 0.08806, 0.405, 0.08278, 0.03423, 0.02465, 0.0133, 0.1249, 0.13, 0.01953, 0.01601, 0.138, 0.08787, 0.05383, 0.01692, 0.02418, 0.06406, 0.0007235, 0.5077, 0.4558]): _vg.add([_i], _w, 'REPLACE')
_vg = ob_mao.vertex_groups.new(name='Bone.038')
for _i, _w in zip([10, 13, 14, 15, 16, 17, 20, 74, 79, 80, 81, 98, 101, 116, 117, 118, 121, 122, 123, 126, 127, 162, 171, 172, 173, 210, 235, 236, 237, 238, 239, 240, 241, 242, 243, 244, 245, 246, 247, 248, 249, 250, 255, 256, 259, 285, 286, 287, 288, 289, 290, 291, 292, 293, 306, 336, 356, 365, 366], [0.0497, 0.04611, 0.1658, 0.04946, 0.1143, 0.008759, 0.238, 0.1046, 0.01877, 0.00998, 0.03133, 0.01907, 0.103, 0.0002903, 0.1057, 0.09893, 0.01312, 0.01119, 0.1148, 0.06503, 0.004454, 0.00802, 0.08437, 0.1246, 0.08222, 0.06487, 0.8462, 0.9213, 0.9921, 0.9981, 0.9211, 0.9106, 0.9837, 0.988, 0.8577, 0.9781, 0.5637, 0.904, 0.9342, 0.9919, 0.9731, 0.9963, 0.02632, 0.028, 0.01787, 0.904, 0.9153, 0.9253, 0.9115, 0.9011, 0.9745, 0.9574, 0.9309, 0.9635, 0.7514, 0.9126, 0.008989, 0.18, 0.1384]): _vg.add([_i], _w, 'REPLACE')
_vg = ob_mao.vertex_groups.new(name='Bone.039')
for _i, _w in zip([74, 75, 76, 77, 78, 79, 80, 81, 98, 99, 100, 101, 126, 127, 128, 129, 169, 170, 171, 172, 173, 174, 210, 211, 285, 286, 287, 288, 289, 291, 292, 293, 306, 336, 347, 348, 352, 356, 357, 358], [0.8953, 0.9937, 0.993, 0.9909, 0.9894, 0.9656, 0.97, 0.9593, 0.9654, 0.9887, 0.994, 0.8969, 0.935, 0.9728, 0.9994, 0.9954, 0.993, 0.9948, 0.9156, 0.8754, 0.9177, 0.9937, 0.9351, 0.9941, 0.09582, 0.08451, 0.07416, 0.08774, 0.09781, 0.0306, 0.06887, 0.02284, 0.248, 0.0865, 0.989, 0.9904, 0.9877, 0.9705, 0.982, 0.9881]): _vg.add([_i], _w, 'REPLACE')
_vg = ob_mao.vertex_groups.new(name='Bone.045')
for _i, _w in zip([5, 6, 7, 8, 9, 15, 17, 18, 19, 21, 22, 23, 24, 64, 69, 90, 108, 109, 116, 119, 149, 153, 154, 155, 156, 159, 163, 185, 187, 188, 189, 200, 201, 202, 203, 204, 205, 206, 217, 332, 333, 334, 338, 339, 340], [0.1373, 0.7907, 0.9609, 0.8728, 0.1474, 0.05867, 0.0218, 0.6672, 0.1159, 0.08455, 0.1207, 0.8297, 0.7981, 0.001473, 0.05867, 0.06458, 0.06027, 0.07654, 0.004558, 0.08206, 0.003071, 0.4094, 0.7248, 0.1102, 0.1033, 0.01215, 0.1129, 0.0009562, 0.1132, 0.1152, 0.09022, 0.7905, 0.7743, 0.7554, 0.4972, 0.4885, 0.5254, 0.702, 0.09948, 0.3707, 0.8653, 0.9518, 0.8712, 0.9601, 0.05442]): _vg.add([_i], _w, 'REPLACE')
_vg = ob_mao.vertex_groups.new(name='Bone.043')
for _i, _w in zip([82, 83, 84, 85, 86, 87, 88, 89, 94, 95, 96, 97, 124, 125, 175, 176, 177, 178, 179, 180, 181, 182, 215, 216, 267, 268, 269, 270, 271, 272, 273, 274, 275, 349, 350, 353, 359, 360, 361], [0.9098, 0.9993, 0.9989, 0.9986, 0.997, 0.9825, 0.9921, 0.9795, 0.9825, 0.9984, 1.003, 0.903, 0.9083, 0.9973, 0.9965, 0.9964, 0.9965, 0.9995, 0.9103, 0.9134, 0.9159, 0.9207, 0.9015, 0.9962, 0.1179, 0.1084, 0.08047, 0.09085, 0.08909, 0.03365, 0.1568, 0.1051, 0.1074, 0.9988, 0.9974, 0.9924, 0.9983, 0.9896, 0.9827]): _vg.add([_i], _w, 'REPLACE')
_vg = ob_mao.vertex_groups.new(name='Bone.041')
for _i, _w in zip([13, 14, 15, 16, 17, 18, 19, 20, 24, 102, 103, 105, 116, 117, 118, 121, 123, 142, 145, 153, 154, 155, 156, 159, 162, 163, 219, 220, 223, 224, 225, 226, 227, 228, 229, 231, 232, 233, 240, 243, 365, 366], [0.06834, 0.02298, 0.4185, 0.2467, 0.5646, 0.107, 0.6594, 0.1155, 0.02736, 0.1053, 0.1037, 0.05203, 0.576, 0.1083, 0.5889, 0.0434, 0.01041, 0.06974, 0.02347, 0.1189, 0.1248, 0.7298, 0.6904, 0.8519, 0.1426, 0.6719, 0.1067, 0.1073, 0.5379, 0.694, 0.06208, 0.01334, 0.1359, 0.7646, 0.1992, 0.6259, 0.06542, 0.1397, 0.005141, 0.03477, 0.0029, 0.3001]): _vg.add([_i], _w, 'REPLACE')
_vg = ob_mao.vertex_groups.new(name='Bone.044')
for _i, _w in zip([5, 6, 8, 9, 17, 18, 19, 21, 22, 23, 24, 42, 43, 44, 45, 46, 47, 48, 49, 50, 51, 52, 102, 103, 105, 108, 109, 110, 111, 112, 113, 114, 115, 116, 134, 135, 136, 138, 140, 141, 142, 143, 144, 148, 149, 152, 153, 154, 155, 156, 163, 200, 201, 206, 308, 311, 312, 315, 316, 317, 320, 323, 332, 333, 334], [0.8547, 0.2005, 0.06279, 0.839, 0.009776, 0.171, 0.02439, 0.8072, 0.8498, 0.1006, 0.0933, 0.9559, 0.8731, 0.2904, 0.785, 0.953, 0.1127, 0.03686, 0.1417, 0.9677, 0.9677, 0.9633, 0.1207, 0.2697, 0.04678, 0.8263, 0.9059, 0.7809, 0.8021, 0.8419, 0.9092, 0.8672, 0.8523, 0.01667, 0.1157, 0.02471, 0.7868, 0.06671, 0.745, 0.1878, 0.059, 0.05063, 0.8645, 0.9469, 0.9543, 0.9371, 0.4247, 0.1206, 0.02736, 0.04927, 0.05701, 0.01331, 0.04807, 0.02153, 0.866, 0.04539, 0.03913, 0.02931, 0.03585, 0.04191, 0.0273, 0.01487, 0.5938, 0.1239, 0.00356]): _vg.add([_i], _w, 'REPLACE')
_vg = ob_mao.vertex_groups.new(name='Bone.042')
for _i, _w in zip([15, 16, 19, 82, 97, 118, 124, 155, 156, 159, 179, 180, 181, 182, 215, 219, 220, 221, 222, 223, 224, 225, 226, 227, 228, 229, 230, 231, 232, 233, 234, 267, 268, 269, 270, 271, 272, 273, 274, 275, 307, 335, 366], [0.2039, 0.05358, 0.1419, 0.08983, 0.09679, 0.05274, 0.09146, 0.1059, 0.1332, 0.04891, 0.0891, 0.08624, 0.08364, 0.07926, 0.09823, 0.864, 0.8683, 0.9702, 0.9661, 0.431, 0.2384, 0.9211, 0.9573, 0.8458, 0.2129, 0.7924, 0.9728, 0.29, 0.913, 0.8238, 0.9643, 0.8797, 0.8896, 0.9159, 0.903, 0.909, 0.9572, 0.8427, 0.8876, 0.8897, 0.9718, 0.976, 0.0565]): _vg.add([_i], _w, 'REPLACE')
_vg = ob_mao.vertex_groups.new(name='Bone.040')
for _i, _w in zip([13, 16, 17, 21, 44, 45, 46, 48, 49, 102, 103, 104, 105, 108, 110, 111, 112, 113, 116, 139, 140, 141, 142, 143, 144, 145, 146, 148, 152, 162, 163], [0.03911, 0.009764, 0.1378, 0.07015, 0.4514, 0.1398, 0.007081, 0.06128, 0.1724, 0.5077, 0.5419, 0.05705, 0.1489, 0.07934, 0.1719, 0.0547, 0.01983, 0.06506, 0.09373, 0.05311, 0.05871, 0.6908, 0.7807, 0.8877, 0.1109, 0.1634, 0.02669, 0.0113, 0.01309, 0.03764, 0.08391]): _vg.add([_i], _w, 'REPLACE')
_vg = ob_mao.vertex_groups.new(name='Bone.046')
for _i, _w in zip([8, 23, 24, 62, 63, 64, 65, 66, 67, 68, 69, 90, 91, 92, 93, 119, 120, 183, 184, 185, 186, 187, 188, 189, 200, 201, 202, 203, 204, 205, 206, 217, 218, 338, 339, 340, 345, 346, 351, 362, 363, 364], [0.05998, 0.0553, 0.05409, 1.003, 0.9912, 0.974, 0.9864, 0.9943, 0.9965, 0.9898, 0.9408, 0.9308, 0.9927, 0.9903, 0.9789, 0.9168, 0.9861, 0.9851, 0.9793, 0.9737, 0.9899, 0.8806, 0.8817, 0.9035, 0.1577, 0.1563, 0.225, 0.4976, 0.5054, 0.4631, 0.241, 0.8985, 0.983, 0.1253, 0.0132, 0.9443, 0.994, 0.9939, 0.9913, 0.9937, 0.9791, 0.9862]): _vg.add([_i], _w, 'REPLACE')
_m = ob_mao.modifiers.new('Armature', 'ARMATURE')
_m.object = ob_armature
_m = ob_mao.modifiers.new('Subsurf', 'SUBSURF')
_m.uv_smooth = 'PRESERVE_CORNERS'
_m.quality = 2
_m.show_only_control_edges = False

# ---- collection membership
col_collection_1_001.objects.link(ob_cube)
col_collection_1_001.objects.link(ob_ground)
col_collection_1_001.objects.link(ob_lamp)
col_collection_1_001.objects.link(ob_mira)
col_collection_1_001.objects.link(ob_player)
col_collection_1_001.objects.link(ob_camera)
col_collection_1_001.objects.link(ob_addbala)
col_collection_1_001.objects.link(ob_point_tiro)
col_collection_5.objects.link(ob_bala)
col_collection_11.objects.link(ob_point_001)
col_collection_11.objects.link(ob_point)
col_collection_11.objects.link(ob_armature)
col_collection_11.objects.link(ob_mao)

# ---- scene / render settings (as saved in the file)
scene.camera = ob_camera
scene.frame_start = 0; scene.frame_end = 7; scene.frame_set(0)
scene.render.engine = 'BLENDER_EEVEE_NEXT'
scene.render.resolution_percentage = 50
scene.render.dither_intensity = 0.0
scene.cycles.use_denoising = False
scene.cycles.samples = 128
scene.cycles.sampling_pattern = 'TABULATED_SOBOL'
scene.cycles.use_adaptive_sampling = False
scene.cycles.use_light_tree = False
scene.view_settings.view_transform = 'Standard'
bpy.context.view_layer.update()

